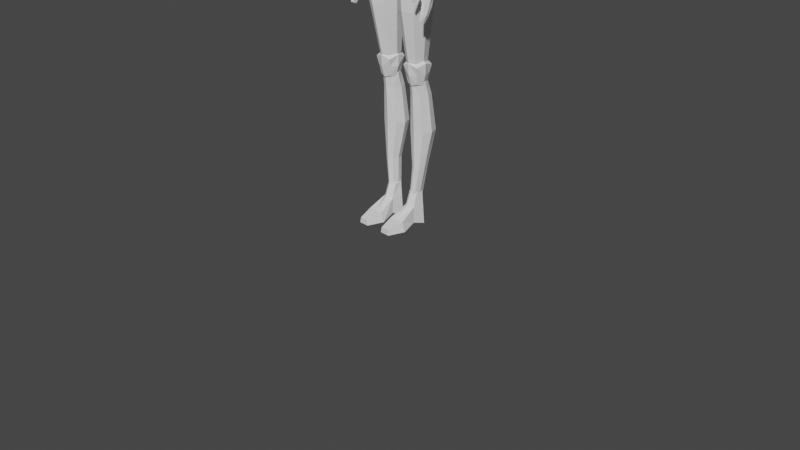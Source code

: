 # Source: TallFEFigure.blend  (saved by Blender 2.81.16; exported with 4.5.12 LTS)
import bpy
from mathutils import Matrix  # noqa: F401  (used for matrix-valued properties, if any)

bpy.ops.wm.read_factory_settings(use_empty=True)
scene = bpy.context.scene
scene.name = 'Scene'

# ---- collections
col_collection_2 = bpy.data.collections.new('Collection 2'); scene.collection.children.link(col_collection_2)
col_collection = bpy.data.collections.new('Collection'); scene.collection.children.link(col_collection)

# ---- materials (node trees are filled in below, after node groups)
mat_material = bpy.data.materials.new('Material')
mat_material.alpha_threshold = 0.0
mat_material.use_transparent_shadow = False
mat_material.line_color = (0.0, 0.0, 0.0, 1.0)

# ---- material node trees
mat_material.use_nodes = True; mat_material.node_tree.nodes.clear()
_N = mat_material.node_tree.nodes; _L = mat_material.node_tree.links
n0 = _N.new('ShaderNodeOutputMaterial'); n0.name = 'Material Output'; n0.location = (300, 300)
n1 = _N.new('ShaderNodeBsdfPrincipled'); n1.name = 'Principled BSDF'; n1.location = (10, 300)
n1.distribution = 'GGX'
n1.subsurface_method = 'BURLEY'
n1.inputs[2].default_value = 0.4
n1.inputs[3].default_value = 1.45
n1.inputs[27].default_value = (0.0, 0.0, 0.0, 1.0)
n1.inputs[28].default_value = 1.0
_L.new(n1.outputs[0], n0.inputs[0])
n0.is_active_output = True

# ---- world
world_world = bpy.data.worlds.new('World'); scene.world = world_world
world_world.use_nodes = True; world_world.node_tree.nodes.clear()
_N = world_world.node_tree.nodes; _L = world_world.node_tree.links
n0 = _N.new('ShaderNodeOutputWorld'); n0.name = 'World Output'; n0.location = (300, 300)
n1 = _N.new('ShaderNodeBackground'); n1.name = 'Background'; n1.location = (10, 300)
n1.inputs[0].default_value = (0.05088, 0.05088, 0.05088, 1.0)
_L.new(n1.outputs[0], n0.inputs[0])
n0.is_active_output = True
world_world.color = (0.05088, 0.05088, 0.05088)
world_world.use_sun_shadow = False
world_world.sun_shadow_jitter_overblur = 0.0

# ---- cameras
cam_camera = bpy.data.cameras.new('Camera')
cam_camera.clip_end = 100.0
cam_camera.ortho_scale = 7.314

# ---- meshes
me_cube = bpy.data.meshes.new('Cube')
me_cube.from_pydata([(0.09456, -0.1082, 4.556), (0.07614, -0.1121, 4.199), (0.1198, 0.1042, 4.554), (0.1131, 0.09225, 4.32), (0.0, -0.1889, 4.162), (0.1044, -0.132, 4.369), (0.1413, 0.1274, 4.416), (0.0, 0.1497, 4.62), (0.1352, -0.0182, 4.591), (0.0, 0.1675, 4.297), (0.0, -0.1802, 4.581), (0.1044, 0.01703, 4.249), (0.0, -0.2372, 4.331), (0.1681, 0.01357, 4.39), (0.0, 0.03936, 4.195), (0.0, 0.2208, 4.465), (0.0, -0.02074, 4.657)], [], [(14, 11, 3, 9), (13, 8, 2, 6), (12, 10, 0, 5), (4, 12, 5, 1), (11, 13, 6, 3), (1, 5, 13, 11), (5, 0, 8, 13), (4, 1, 11, 14), (3, 6, 15, 9), (6, 2, 7, 15), (8, 16, 7, 2), (0, 10, 16, 8)])
_uv = me_cube.uv_layers.new(name='UVMap')
_uv.uv.foreach_set('vector', [0.25, 0.625, 0.375, 0.625, 0.375, 0.75, 0.25, 0.75, 0.5, 0.625, 0.625, 0.625, 0.625, 0.75, 0.5, 0.75, 0.5, 0.375, 0.625, 0.375, 0.625, 0.5, 0.5, 0.5, 0.375, 0.375, 0.5, 0.375, 0.5, 0.5, 0.375, 0.5, 0.375, 0.625, 0.5, 0.625, 0.5, 0.75, 0.375, 0.75, 0.375, 0.5, 0.5, 0.5, 0.5, 0.625, 0.375, 0.625, 0.5, 0.5, 0.625, 0.5, 0.625, 0.625, 0.5, 0.625, 0.25, 0.5, 0.375, 0.5, 0.375, 0.625, 0.25, 0.625, 0.375, 0.75, 0.5, 0.75, 0.5, 0.875, 0.375, 0.875, 0.5, 0.75, 0.625, 0.75, 0.625, 0.875, 0.5, 0.875, 0.625, 0.625, 0.75, 0.625, 0.75, 0.75, 0.625, 0.75, 0.625, 0.5, 0.75, 0.5, 0.75, 0.625, 0.625, 0.625])
me_cube.materials.append(mat_material)
me_cube.use_remesh_preserve_volume = False
me_cube.use_remesh_preserve_attributes = False
me_cube.use_mirror_vertex_groups = False
me_cube.update()
me_cube_001 = bpy.data.meshes.new('Cube.001')
me_cube_001.from_pydata([(1.115e-08, 0.8988, -2.423), (0.0, 0.2149, -0.5546), (0.8086, 0.4748, -2.423), (0.5922, -0.1057, -0.6736), (0.8086, -0.3731, -2.423), (0.5922, -0.7468, -0.9116), (1.115e-08, -0.797, -2.423), (0.0, -1.067, -1.031), (-0.8086, -0.3731, -2.423), (-0.5922, -0.7468, -0.9116), (-0.8086, 0.4748, -2.423), (-0.5922, -0.1057, -0.6736), (3.649e-09, 1.122, -3.465), (1.226, 0.6221, -3.465), (1.226, -0.3779, -3.465), (3.649e-09, -0.8778, -3.465), (-1.226, -0.3779, -3.465), (-1.226, 0.6221, -3.465)], [], [(0, 1, 3, 2), (2, 3, 5, 4), (4, 5, 7, 6), (6, 7, 9, 8), (3, 1, 11, 9, 7, 5), (8, 9, 11, 10), (10, 11, 1, 0), (4, 6, 15, 14), (12, 13, 14, 15, 16, 17), (10, 0, 12, 17), (6, 8, 16, 15), (2, 4, 14, 13), (8, 10, 17, 16), (0, 2, 13, 12)])
_uv = me_cube_001.uv_layers.new(name='UVMap')
_uv.uv.foreach_set('vector', [1.0, 0.5, 1.0, 1.0, 0.8333, 1.0, 0.8333, 0.5, 0.8333, 0.5, 0.8333, 1.0, 0.6667, 1.0, 0.6667, 0.5, 0.6667, 0.5, 0.6667, 1.0, 0.5, 1.0, 0.5, 0.5, 0.5, 0.5, 0.5, 1.0, 0.3333, 1.0, 0.3333, 0.5, 0.4578, 0.37, 0.25, 0.49, 0.04215, 0.37, 0.04215, 0.13, 0.25, 0.01, 0.4578, 0.13, 0.3333, 0.5, 0.3333, 1.0, 0.1667, 1.0, 0.1667, 0.5, 0.1667, 0.5, 0.1667, 1.0, -8.941e-08, 1.0, -8.941e-08, 0.5, 0.6667, 0.5, 0.5, 0.5, 0.5, 0.5, 0.6667, 0.5, 0.75, 0.49, 0.9578, 0.37, 0.9578, 0.13, 0.75, 0.01, 0.5422, 0.13, 0.5422, 0.37, 0.1667, 0.5, -8.941e-08, 0.5, -8.941e-08, 0.5, 0.1667, 0.5, 0.5, 0.5, 0.3333, 0.5, 0.3333, 0.5, 0.5, 0.5, 0.8333, 0.5, 0.6667, 0.5, 0.6667, 0.5, 0.8333, 0.5, 0.3333, 0.5, 0.1667, 0.5, 0.1667, 0.5, 0.3333, 0.5, 1.0, 0.5, 0.8333, 0.5, 0.8333, 0.5, 1.0, 0.5])
me_cube_001.use_remesh_fix_poles = True
me_cube_001.use_remesh_preserve_attributes = False
me_cube_001.use_mirror_vertex_groups = False
me_cube_001.update()
me_cube_002 = bpy.data.meshes.new('Cube.002')
me_cube_002.from_pydata([(0.1482, -0.1268, 3.502), (0.232, -0.1652, 3.777), (0.1723, 0.1478, 3.538), (0.2818, 0.1655, 3.934), (0.09226, 0.2202, 3.535), (0.09788, 0.1406, 4.073), (0.08177, -0.174, 3.479), (0.09982, -0.2314, 3.708), (0.1823, -0.05508, 3.519), (0.236, 0.03908, 3.541), (0.2818, 0.09008, 3.978), (0.2818, -0.0495, 3.949), (0.1187, 0.08149, 4.073), (0.09366, 0.003449, 4.073), (0.2818, 0.1692, 3.716), (0.2404, -0.1604, 3.627), (0.09982, -0.2338, 3.582), (0.1024, 0.2488, 3.704), (0.2818, 0.08053, 3.716), (0.2818, -0.05904, 3.716), (0.1453, -0.1264, 3.271), (0.1564, 0.05312, 3.271), (0.08502, 0.0886, 3.271), (0.09822, -0.1714, 3.271), (0.18, -0.06702, 3.271), (0.1939, -0.003438, 3.271), (0.07139, -0.1474, 2.878), (0.06664, 0.1425, 2.878), (0.1382, 0.1026, 2.878), (0.1391, -0.09278, 2.878), (0.1504, -0.1071, 3.063), (0.1748, 0.05901, 3.063), (0.09092, 0.09295, 3.063), (0.08351, -0.1418, 3.063), (0.2094, -0.05769, 3.063), (0.2366, 0.007588, 3.063), (0.199, -0.02387, 2.878), (0.191, 0.03675, 2.878), (0.01738, -0.1029, 2.625), (0.01697, 0.06794, 2.625), (0.04297, 0.02952, 2.625), (0.03238, -0.07957, 2.625), (0.0513, -0.04683, 2.625), (0.0513, -0.0192, 2.625), (0.01697, -0.01806, 2.625), (0.01697, -0.05911, 2.625), (0.0, -0.2607, 3.708), (0.0, -0.2056, 3.479), (0.0, 0.1883, 4.073), (0.0, 0.2202, 3.535), (0.0, 0.08041, 4.073), (0.0, -0.03867, 4.073), (0.0, 0.2488, 3.704), (0.0, -0.2631, 3.582), (0.0, 0.1347, 3.271), (0.0, -0.203, 3.271), (0.0, 0.1264, 3.063), (0.0, -0.1782, 3.063), (0.0, 0.1791, 2.878), (0.0, -0.179, 2.878), (0.0, 0.06794, 2.625), (0.0, -0.113, 2.625), (0.0, -0.01806, 2.625), (0.0, -0.05911, 2.625), (0.0, 0.2244, 3.991), (0.1723, 0.1504, 3.994), (0.1773, 0.09008, 4.016), (0.1697, -0.05183, 3.985), (0.0, -0.08349, 3.985)], [], [(17, 65, 3, 14), (19, 11, 1, 15), (0, 6, 23, 20), (11, 67, 7, 1), (49, 4, 22, 54), (15, 1, 7, 16), (52, 64, 65, 17), (9, 8, 24, 25), (4, 2, 21, 22), (8, 0, 20, 24), (3, 65, 66, 10), (10, 66, 67, 11), (14, 3, 10, 18), (18, 10, 11, 19), (9, 18, 19, 8), (2, 14, 18, 9), (49, 52, 17, 4), (0, 15, 16, 6), (8, 19, 15, 0), (4, 17, 14, 2), (54, 22, 32, 56), (21, 25, 35, 31), (23, 55, 57, 33), (25, 24, 34, 35), (22, 21, 31, 32), (24, 20, 30, 34), (2, 9, 25, 21), (6, 47, 55, 23), (6, 16, 53, 47), (12, 50, 51, 13), (5, 48, 50, 12), (16, 7, 46, 53), (67, 68, 46, 7), (35, 34, 36, 37), (32, 31, 28, 27), (34, 30, 29, 36), (30, 33, 26, 29), (56, 32, 27, 58), (31, 35, 37, 28), (20, 23, 33, 30), (26, 59, 61, 38), (29, 26, 38, 41), (37, 36, 42, 43), (27, 28, 40, 39), (36, 29, 41, 42), (58, 27, 39, 60), (33, 57, 59, 26), (45, 42, 41, 38), (63, 45, 38, 61), (60, 39, 44, 62), (62, 44, 45, 63), (39, 40, 43, 44), (44, 43, 42, 45), (28, 37, 43, 40), (48, 5, 65, 64), (5, 12, 66, 65), (12, 13, 67, 66), (13, 51, 68, 67)])
_uv = me_cube_002.uv_layers.new(name='UVMap')
_uv.uv.foreach_set('vector', [0.5, 0.4167, 0.625, 0.4167, 0.625, 0.5, 0.5, 0.5, 0.5, 0.6667, 0.625, 0.6667, 0.625, 0.75, 0.5, 0.75, 0.375, 0.75, 0.375, 0.8333, 0.375, 0.8333, 0.375, 0.75, 0.625, 0.6667, 0.7083, 0.6667, 0.7083, 0.75, 0.625, 0.75, 0.375, 0.375, 0.375, 0.4167, 0.375, 0.4167, 0.375, 0.375, 0.5, 0.75, 0.625, 0.75, 0.625, 0.8333, 0.5, 0.8333, 0.5, 0.375, 0.625, 0.375, 0.625, 0.4167, 0.5, 0.4167, 0.375, 0.5833, 0.375, 0.6667, 0.375, 0.6667, 0.375, 0.5833, 0.375, 0.4167, 0.375, 0.48, 0.375, 0.48, 0.375, 0.4167, 0.375, 0.6667, 0.375, 0.75, 0.375, 0.75, 0.375, 0.6667, 0.625, 0.5, 0.7083, 0.5, 0.7083, 0.5833, 0.625, 0.5833, 0.625, 0.5833, 0.7083, 0.5833, 0.7083, 0.6667, 0.625, 0.6667, 0.5, 0.5, 0.625, 0.5, 0.625, 0.5833, 0.5, 0.5833, 0.5, 0.5833, 0.625, 0.5833, 0.625, 0.6667, 0.5, 0.6667, 0.375, 0.5833, 0.5, 0.5833, 0.5, 0.6667, 0.375, 0.6667, 0.375, 0.48, 0.5, 0.5, 0.5, 0.5833, 0.375, 0.5833, 0.375, 0.375, 0.5, 0.375, 0.5, 0.4167, 0.375, 0.4167, 0.375, 0.75, 0.5, 0.75, 0.5, 0.8333, 0.375, 0.8333, 0.375, 0.6667, 0.5, 0.6667, 0.5, 0.75, 0.375, 0.75, 0.375, 0.4167, 0.5, 0.4167, 0.5, 0.5, 0.375, 0.48, 0.375, 0.375, 0.375, 0.4167, 0.375, 0.4167, 0.375, 0.375, 0.375, 0.48, 0.375, 0.5833, 0.375, 0.5833, 0.375, 0.48, 0.375, 0.8333, 0.375, 0.875, 0.375, 0.875, 0.375, 0.8333, 0.375, 0.5833, 0.375, 0.6667, 0.375, 0.6667, 0.375, 0.5833, 0.375, 0.4167, 0.375, 0.48, 0.375, 0.48, 0.375, 0.4167, 0.375, 0.6667, 0.375, 0.75, 0.375, 0.75, 0.375, 0.6667, 0.375, 0.48, 0.375, 0.5833, 0.375, 0.5833, 0.375, 0.48, 0.375, 0.8333, 0.375, 0.875, 0.375, 0.875, 0.375, 0.8333, 0.375, 0.8333, 0.5, 0.8333, 0.5, 0.875, 0.375, 0.875, 0.7256, 0.583, 0.75, 0.5833, 0.75, 0.6336, 0.7261, 0.6298, 0.7258, 0.5419, 0.75, 0.5419, 0.75, 0.5833, 0.7256, 0.583, 0.5, 0.8333, 0.625, 0.8333, 0.625, 0.875, 0.5, 0.875, 0.7083, 0.6667, 0.75, 0.6667, 0.75, 0.75, 0.7083, 0.75, 0.375, 0.5833, 0.375, 0.6667, 0.375, 0.6667, 0.375, 0.5833, 0.375, 0.4167, 0.375, 0.48, 0.375, 0.48, 0.375, 0.4167, 0.375, 0.6667, 0.375, 0.75, 0.375, 0.75, 0.375, 0.6667, 0.375, 0.75, 0.375, 0.8333, 0.375, 0.8333, 0.375, 0.75, 0.375, 0.375, 0.375, 0.4167, 0.375, 0.4167, 0.375, 0.375, 0.375, 0.48, 0.375, 0.5833, 0.375, 0.5833, 0.375, 0.48, 0.375, 0.75, 0.375, 0.8333, 0.375, 0.8333, 0.375, 0.75, 0.375, 0.8333, 0.375, 0.875, 0.375, 0.875, 0.375, 0.8333, 0.375, 0.75, 0.375, 0.8333, 0.375, 0.8333, 0.375, 0.75, 0.375, 0.5833, 0.375, 0.6667, 0.375, 0.6667, 0.375, 0.5833, 0.375, 0.4167, 0.375, 0.48, 0.375, 0.5, 0.375, 0.4167, 0.375, 0.6667, 0.375, 0.75, 0.375, 0.75, 0.375, 0.6667, 0.375, 0.375, 0.375, 0.4167, 0.375, 0.4167, 0.375, 0.375, 0.375, 0.8333, 0.375, 0.875, 0.375, 0.875, 0.375, 0.8333, 0.2917, 0.6667, 0.375, 0.6667, 0.375, 0.75, 0.2917, 0.75, 0.25, 0.6667, 0.2917, 0.6667, 0.2917, 0.75, 0.25, 0.75, 0.25, 0.5, 0.2917, 0.5, 0.2917, 0.5833, 0.25, 0.5833, 0.25, 0.5833, 0.2917, 0.5833, 0.2917, 0.6667, 0.25, 0.6667, 0.2917, 0.5, 0.375, 0.5, 0.375, 0.5833, 0.2917, 0.5833, 0.2917, 0.5833, 0.375, 0.5833, 0.375, 0.6667, 0.2917, 0.6667, 0.375, 0.48, 0.375, 0.5833, 0.375, 0.5833, 0.375, 0.5, 0.75, 0.5419, 0.7258, 0.5419, 0.7083, 0.5, 0.75, 0.5, 0.7258, 0.5419, 0.7256, 0.583, 0.7083, 0.5833, 0.7083, 0.5, 0.7256, 0.583, 0.7261, 0.6298, 0.7083, 0.6667, 0.7083, 0.5833, 0.7261, 0.6298, 0.75, 0.6336, 0.75, 0.6667, 0.7083, 0.6667])
me_cube_002.use_remesh_fix_poles = True
me_cube_002.use_remesh_preserve_attributes = False
me_cube_002.use_mirror_vertex_groups = False
me_cube_002.update()
me_cube_004 = bpy.data.meshes.new('Cube.004')
me_cube_004.from_pydata([(0.05714, 0.02626, 2.205), (0.1118, -0.09509, 2.916), (0.02584, 0.01194, 2.553), (0.1118, 0.181, 2.916), (0.1979, 0.2113, 2.553), (0.2839, -0.09509, 2.916), (0.3699, 0.01194, 2.553), (0.2839, 0.181, 2.916), (0.1979, -0.1874, 2.553), (0.09242, -0.1261, 2.778), (0.09242, 0.04297, 2.947), (0.09242, 0.2121, 2.778), (0.3195, -0.129, 2.553), (0.1979, 0.2121, 2.947), (0.3033, 0.2121, 2.778), (0.3195, 0.1529, 2.553), (0.3033, 0.04297, 2.947), (0.3033, -0.1261, 2.778), (0.07622, 0.1529, 2.553), (0.1979, -0.1261, 2.947), (0.1979, 0.04297, 3.017), (0.07622, -0.129, 2.553), (0.1979, -0.1962, 2.778), (0.347, 0.04297, 2.778), (0.1979, 0.2821, 2.778), (0.04875, 0.04297, 2.778), (0.1979, 0.209, 2.205), (0.3386, 0.02626, 2.205), (0.1979, -0.1565, 2.205), (0.2974, -0.103, 2.205), (0.2974, 0.1555, 2.205), (0.09836, 0.1555, 2.205), (0.09836, -0.103, 2.205), (0.09249, 0.05968, 1.704), (0.1811, 0.1748, 1.704), (0.2698, 0.05968, 1.704), (0.1811, -0.05545, 1.704), (0.2438, -0.02173, 1.704), (0.2438, 0.1411, 1.704), (0.1185, 0.1411, 1.704), (0.1185, -0.02173, 1.704), (0.1811, 0.05968, 1.589)], [], [(25, 10, 3, 11), (24, 13, 7, 14), (23, 16, 5, 17), (22, 19, 1, 9), (25, 11, 18, 2), (20, 10, 1, 19), (16, 20, 19, 5), (7, 13, 20, 16), (13, 3, 10, 20), (2, 18, 31, 0), (23, 17, 12, 6), (22, 9, 21, 8), (12, 8, 28, 29), (17, 22, 8, 12), (17, 5, 19, 22), (24, 14, 15, 4), (11, 24, 4, 18), (14, 7, 16, 23), (14, 23, 6, 15), (9, 25, 2, 21), (11, 3, 13, 24), (21, 2, 0, 32), (4, 15, 30, 26), (9, 1, 10, 25), (15, 6, 27, 30), (18, 4, 26, 31), (6, 12, 29, 27), (8, 21, 32, 28), (26, 30, 38, 34), (28, 32, 40, 36), (32, 0, 33, 40), (30, 27, 35, 38), (31, 26, 34, 39), (0, 31, 39, 33), (27, 29, 37, 35), (29, 28, 36, 37), (38, 35, 41), (35, 37, 41), (37, 36, 41), (36, 40, 41), (40, 33, 41), (33, 39, 41), (39, 34, 41), (34, 38, 41)])
_uv = me_cube_004.uv_layers.new(name='UVMap')
_uv.uv.foreach_set('vector', [0.5, 0.125, 0.625, 0.125, 0.625, 0.25, 0.5, 0.25, 0.5, 0.375, 0.625, 0.375, 0.625, 0.5, 0.5, 0.5, 0.5, 0.625, 0.625, 0.625, 0.625, 0.75, 0.5, 0.75, 0.5, 0.875, 0.625, 0.875, 0.625, 1.0, 0.5, 1.0, 0.5, 0.125, 0.5, 0.25, 0.5, 0.25, 0.5, 0.125, 0.75, 0.625, 0.875, 0.625, 0.875, 0.75, 0.75, 0.75, 0.625, 0.625, 0.75, 0.625, 0.75, 0.75, 0.625, 0.75, 0.625, 0.5, 0.75, 0.5, 0.75, 0.625, 0.625, 0.625, 0.75, 0.5, 0.875, 0.5, 0.875, 0.625, 0.75, 0.625, 0.5, 0.125, 0.5, 0.25, 0.5, 0.25, 0.5, 0.125, 0.5, 0.625, 0.5, 0.75, 0.5, 0.75, 0.5, 0.625, 0.5, 0.875, 0.5, 1.0, 0.5, 1.0, 0.5, 0.875, 0.5, 0.75, 0.5, 0.875, 0.5, 0.875, 0.5, 0.75, 0.5, 0.75, 0.5, 0.875, 0.5, 0.875, 0.5, 0.75, 0.5, 0.75, 0.625, 0.75, 0.625, 0.875, 0.5, 0.875, 0.5, 0.375, 0.5, 0.5, 0.5, 0.5, 0.5, 0.375, 0.5, 0.25, 0.5, 0.375, 0.5, 0.375, 0.5, 0.25, 0.5, 0.5, 0.625, 0.5, 0.625, 0.625, 0.5, 0.625, 0.5, 0.5, 0.5, 0.625, 0.5, 0.625, 0.5, 0.5, 0.5, 0.0, 0.5, 0.125, 0.5, 0.125, 0.5, 0.0, 0.5, 0.25, 0.625, 0.25, 0.625, 0.375, 0.5, 0.375, 0.5, 0.0, 0.5, 0.125, 0.5, 0.125, 0.5, 0.0, 0.5, 0.375, 0.5, 0.5, 0.5, 0.5, 0.5, 0.375, 0.5, 0.0, 0.625, 0.0, 0.625, 0.125, 0.5, 0.125, 0.5, 0.5, 0.5, 0.625, 0.5, 0.625, 0.5, 0.5, 0.5, 0.25, 0.5, 0.375, 0.5, 0.375, 0.5, 0.25, 0.5, 0.625, 0.5, 0.75, 0.5, 0.75, 0.5, 0.625, 0.5, 0.875, 0.5, 1.0, 0.5, 1.0, 0.5, 0.875, 0.5, 0.375, 0.5, 0.5, 0.5, 0.5, 0.5, 0.375, 0.5, 0.875, 0.5, 1.0, 0.5, 1.0, 0.5, 0.875, 0.5, 0.0, 0.5, 0.125, 0.5, 0.125, 0.5, 0.0, 0.5, 0.5, 0.5, 0.625, 0.5, 0.625, 0.5, 0.5, 0.5, 0.25, 0.5, 0.375, 0.5, 0.375, 0.5, 0.25, 0.5, 0.125, 0.5, 0.25, 0.5, 0.25, 0.5, 0.125, 0.5, 0.625, 0.5, 0.75, 0.5, 0.75, 0.5, 0.625, 0.5, 0.75, 0.5, 0.875, 0.5, 0.875, 0.5, 0.75, 0.5, 0.5, 0.5, 0.625, 0.5, 0.4195, 0.5, 0.625, 0.5, 0.75, 0.5, 0.4195, 0.5, 0.75, 0.5, 0.875, 0.5, 0.4195, 0.5, 0.875, 0.5, 0.0, 0.5, 0.4195, 0.5, 0.0, 0.5, 0.125, 0.5, 0.4195, 0.5, 0.125, 0.5, 0.25, 0.5, 0.4195, 0.5, 0.25, 0.5, 0.375, 0.5, 0.4195, 0.5, 0.375, 0.5, 0.5, 0.5, 0.4195])
me_cube_004.use_remesh_fix_poles = True
me_cube_004.use_remesh_preserve_attributes = False
me_cube_004.use_mirror_vertex_groups = False
me_cube_004.update()
me_cube_005 = bpy.data.meshes.new('Cube.005')
me_cube_005.from_pydata([(0.1242, -0.004232, 1.487), (0.09539, -0.03586, 1.662), (0.1242, 0.1309, 1.487), (0.09539, 0.1625, 1.662), (0.2471, -0.004232, 1.487), (0.2759, -0.03586, 1.662), (0.2471, 0.1309, 1.487), (0.2759, 0.1625, 1.662), (0.1104, 0.06332, 1.467), (0.1104, -0.01941, 1.579), (0.0751, 0.06332, 1.693), (0.1104, 0.1461, 1.579), (0.1856, 0.1461, 1.467), (0.1856, 0.1848, 1.693), (0.2609, 0.1461, 1.579), (0.2609, 0.06332, 1.467), (0.2962, 0.06332, 1.693), (0.2609, -0.01941, 1.579), (0.1856, -0.01941, 1.467), (0.1856, -0.05816, 1.693), (0.1856, 0.06332, 1.761), (0.1856, 0.06332, 1.421), (0.1856, -0.05368, 1.579), (0.2921, 0.06332, 1.579), (0.1856, 0.1803, 1.579), (0.07917, 0.06332, 1.579)], [], [(25, 10, 3, 11), (24, 13, 7, 14), (23, 16, 5, 17), (22, 19, 1, 9), (21, 15, 4, 18), (20, 10, 1, 19), (16, 20, 19, 5), (7, 13, 20, 16), (13, 3, 10, 20), (8, 21, 18, 0), (2, 12, 21, 8), (12, 6, 15, 21), (18, 22, 9, 0), (4, 17, 22, 18), (17, 5, 19, 22), (15, 23, 17, 4), (6, 14, 23, 15), (14, 7, 16, 23), (12, 24, 14, 6), (2, 11, 24, 12), (11, 3, 13, 24), (8, 25, 11, 2), (0, 9, 25, 8), (9, 1, 10, 25)])
_uv = me_cube_005.uv_layers.new(name='UVMap')
_uv.uv.foreach_set('vector', [0.5, 0.125, 0.625, 0.125, 0.625, 0.25, 0.5, 0.25, 0.5, 0.375, 0.625, 0.375, 0.625, 0.5, 0.5, 0.5, 0.5, 0.625, 0.625, 0.625, 0.625, 0.75, 0.5, 0.75, 0.5, 0.875, 0.625, 0.875, 0.625, 1.0, 0.5, 1.0, 0.25, 0.625, 0.375, 0.625, 0.375, 0.75, 0.25, 0.75, 0.75, 0.625, 0.875, 0.625, 0.875, 0.75, 0.75, 0.75, 0.625, 0.625, 0.75, 0.625, 0.75, 0.75, 0.625, 0.75, 0.625, 0.5, 0.75, 0.5, 0.75, 0.625, 0.625, 0.625, 0.75, 0.5, 0.875, 0.5, 0.875, 0.625, 0.75, 0.625, 0.125, 0.625, 0.25, 0.625, 0.25, 0.75, 0.125, 0.75, 0.125, 0.5, 0.25, 0.5, 0.25, 0.625, 0.125, 0.625, 0.25, 0.5, 0.375, 0.5, 0.375, 0.625, 0.25, 0.625, 0.375, 0.875, 0.5, 0.875, 0.5, 1.0, 0.375, 1.0, 0.375, 0.75, 0.5, 0.75, 0.5, 0.875, 0.375, 0.875, 0.5, 0.75, 0.625, 0.75, 0.625, 0.875, 0.5, 0.875, 0.375, 0.625, 0.5, 0.625, 0.5, 0.75, 0.375, 0.75, 0.375, 0.5, 0.5, 0.5, 0.5, 0.625, 0.375, 0.625, 0.5, 0.5, 0.625, 0.5, 0.625, 0.625, 0.5, 0.625, 0.375, 0.375, 0.5, 0.375, 0.5, 0.5, 0.375, 0.5, 0.375, 0.25, 0.5, 0.25, 0.5, 0.375, 0.375, 0.375, 0.5, 0.25, 0.625, 0.25, 0.625, 0.375, 0.5, 0.375, 0.375, 0.125, 0.5, 0.125, 0.5, 0.25, 0.375, 0.25, 0.375, 0.0, 0.5, 0.0, 0.5, 0.125, 0.375, 0.125, 0.5, 0.0, 0.625, 0.0, 0.625, 0.125, 0.5, 0.125])
me_cube_005.use_remesh_fix_poles = True
me_cube_005.use_remesh_preserve_attributes = False
me_cube_005.use_mirror_vertex_groups = False
me_cube_005.update()
me_cube_006 = bpy.data.meshes.new('Cube.006')
me_cube_006.from_pydata([(0.1205, 0.1047, 0.8101), (0.1317, 0.01053, 1.707), (0.06551, 0.1453, 1.192), (0.1317, 0.1479, 1.707), (0.1856, 0.2714, 1.192), (0.2396, 0.01053, 1.707), (0.3058, 0.1453, 1.192), (0.2396, 0.1479, 1.707), (0.1856, 0.01919, 1.192), (0.1198, 0.03629, 1.565), (0.09723, 0.07924, 1.707), (0.1198, 0.1879, 1.565), (0.2706, 0.05612, 1.192), (0.1856, 0.1677, 1.707), (0.2514, 0.1879, 1.565), (0.2706, 0.2345, 1.192), (0.2741, 0.07924, 1.707), (0.2514, 0.03629, 1.565), (0.1007, 0.2345, 1.192), (0.1856, -0.009223, 1.707), (0.1856, 0.07924, 1.801), (0.1007, 0.05612, 1.192), (0.1856, 0.002021, 1.565), (0.2787, 0.119, 1.565), (0.1856, 0.2222, 1.565), (0.09259, 0.119, 1.565), (0.1856, 0.1892, 0.8101), (0.2507, 0.1047, 0.8101), (0.1856, 0.0202, 0.8101), (0.2317, 0.04495, 0.8101), (0.2317, 0.1645, 0.8101), (0.1396, 0.1645, 0.8101), (0.1396, 0.04495, 0.8101), (0.1055, 0.08799, 0.4973), (0.1522, 0.1647, 0.4973), (0.199, 0.08799, 0.4973), (0.1522, 0.01124, 0.4973), (0.1853, 0.03372, 0.4973), (0.1853, 0.1423, 0.4973), (0.1192, 0.1423, 0.4973), (0.1192, 0.03372, 0.4973), (0.1522, 0.08799, 0.4185)], [], [(25, 10, 3, 11), (24, 13, 7, 14), (23, 16, 5, 17), (22, 19, 1, 9), (25, 11, 18, 2), (20, 1, 19), (20, 5, 16), (7, 20, 16), (3, 20, 13), (2, 18, 31, 0), (23, 17, 12, 6), (22, 9, 21, 8), (12, 8, 28, 29), (17, 22, 8, 12), (17, 5, 19, 22), (24, 14, 15, 4), (11, 24, 4, 18), (14, 7, 16, 23), (14, 23, 6, 15), (9, 25, 2, 21), (11, 3, 13, 24), (21, 2, 0, 32), (4, 15, 30, 26), (9, 1, 10, 25), (15, 6, 27, 30), (18, 4, 26, 31), (6, 12, 29, 27), (8, 21, 32, 28), (26, 30, 38, 34), (28, 32, 40, 36), (32, 0, 33, 40), (30, 27, 35, 38), (31, 26, 34, 39), (0, 31, 39, 33), (27, 29, 37, 35), (29, 28, 36, 37), (38, 35, 41), (35, 37, 41), (37, 36, 41), (36, 40, 41), (40, 33, 41), (33, 39, 41), (39, 34, 41), (34, 38, 41), (20, 10, 1), (20, 19, 5), (7, 13, 20), (3, 10, 20)])
_uv = me_cube_006.uv_layers.new(name='UVMap')
_uv.uv.foreach_set('vector', [0.5, 0.125, 0.625, 0.125, 0.625, 0.25, 0.5, 0.25, 0.5, 0.375, 0.625, 0.375, 0.625, 0.5, 0.5, 0.5, 0.5, 0.625, 0.625, 0.625, 0.625, 0.75, 0.5, 0.75, 0.5, 0.875, 0.625, 0.875, 0.625, 1.0, 0.5, 1.0, 0.5, 0.125, 0.5, 0.25, 0.5, 0.25, 0.5, 0.125, 0.75, 0.625, 0.875, 0.75, 0.75, 0.75, 0.75, 0.625, 0.625, 0.75, 0.625, 0.625, 0.625, 0.5, 0.75, 0.625, 0.625, 0.625, 0.875, 0.5, 0.75, 0.625, 0.75, 0.5, 0.5, 0.125, 0.5, 0.25, 0.5, 0.25, 0.5, 0.125, 0.5, 0.625, 0.5, 0.75, 0.5, 0.75, 0.5, 0.625, 0.5, 0.875, 0.5, 1.0, 0.5, 1.0, 0.5, 0.875, 0.5, 0.75, 0.5, 0.875, 0.5, 0.875, 0.5, 0.75, 0.5, 0.75, 0.5, 0.875, 0.5, 0.875, 0.5, 0.75, 0.5, 0.75, 0.625, 0.75, 0.625, 0.875, 0.5, 0.875, 0.5, 0.375, 0.5, 0.5, 0.5, 0.5, 0.5, 0.375, 0.5, 0.25, 0.5, 0.375, 0.5, 0.375, 0.5, 0.25, 0.5, 0.5, 0.625, 0.5, 0.625, 0.625, 0.5, 0.625, 0.5, 0.5, 0.5, 0.625, 0.5, 0.625, 0.5, 0.5, 0.5, 0.0, 0.5, 0.125, 0.5, 0.125, 0.5, 0.0, 0.5, 0.25, 0.625, 0.25, 0.625, 0.375, 0.5, 0.375, 0.5, 0.0, 0.5, 0.125, 0.5, 0.125, 0.5, 0.0, 0.5, 0.375, 0.5, 0.5, 0.5, 0.5, 0.5, 0.375, 0.5, 0.0, 0.625, 0.0, 0.625, 0.125, 0.5, 0.125, 0.5, 0.5, 0.5, 0.625, 0.5, 0.625, 0.5, 0.5, 0.5, 0.25, 0.5, 0.375, 0.5, 0.375, 0.5, 0.25, 0.5, 0.625, 0.5, 0.75, 0.5, 0.75, 0.5, 0.625, 0.5, 0.875, 0.5, 1.0, 0.5, 1.0, 0.5, 0.875, 0.5, 0.375, 0.5, 0.5, 0.5, 0.5, 0.5, 0.375, 0.5, 0.875, 0.5, 1.0, 0.5, 1.0, 0.5, 0.875, 0.5, 0.0, 0.5, 0.125, 0.5, 0.125, 0.5, 0.0, 0.5, 0.5, 0.5, 0.625, 0.5, 0.625, 0.5, 0.5, 0.5, 0.25, 0.5, 0.375, 0.5, 0.375, 0.5, 0.25, 0.5, 0.125, 0.5, 0.25, 0.5, 0.25, 0.5, 0.125, 0.5, 0.625, 0.5, 0.75, 0.5, 0.75, 0.5, 0.625, 0.5, 0.75, 0.5, 0.875, 0.5, 0.875, 0.5, 0.75, 0.5, 0.5, 0.5, 0.625, 0.5, 0.4066, 0.5, 0.625, 0.5, 0.75, 0.5, 0.4066, 0.5, 0.75, 0.5, 0.875, 0.5, 0.4066, 0.5, 0.875, 0.5, 0.0, 0.5, 0.4066, 0.5, 0.0, 0.5, 0.125, 0.5, 0.4066, 0.5, 0.125, 0.5, 0.25, 0.5, 0.4066, 0.5, 0.25, 0.5, 0.375, 0.5, 0.4066, 0.5, 0.375, 0.5, 0.5, 0.5, 0.4066, 0.75, 0.625, 0.875, 0.625, 0.875, 0.75, 0.75, 0.625, 0.75, 0.75, 0.625, 0.75, 0.625, 0.5, 0.75, 0.5, 0.75, 0.625, 0.875, 0.5, 0.875, 0.625, 0.75, 0.625])
me_cube_006.use_remesh_fix_poles = True
me_cube_006.use_remesh_preserve_attributes = False
me_cube_006.use_mirror_vertex_groups = False
me_cube_006.update()
me_cube_007 = bpy.data.meshes.new('Cube.007')
me_cube_007.from_pydata([(0.1947, -0.3416, 0.06091), (0.09925, -0.3416, 0.002526), (0.0458, -0.1685, 0.002526), (0.2358, -0.1804, 0.1007), (0.1532, -0.1804, 0.1007), (0.07055, -0.1804, 0.1007), (0.1532, -0.1685, 0.002526), (0.2606, -0.1685, 0.002526), (0.1532, 0.2095, 0.002526), (0.2412, 0.1157, 0.002526), (0.2212, -0.01027, 0.03855), (0.1532, -0.00861, 0.03855), (0.1027, 0.1234, 0.3409), (0.08079, 0.114, 0.2016), (0.1027, 0.04769, 0.3409), (0.09678, 0.005372, 0.2016), (0.1532, 0.009827, 0.3409), (0.1532, -0.04894, 0.2016), (0.2037, 0.04769, 0.3409), (0.2096, 0.005372, 0.2016), (0.2037, 0.1234, 0.3409), (0.2256, 0.114, 0.2016), (0.1532, 0.1613, 0.3409), (0.1532, 0.1683, 0.2016), (0.08515, -0.01027, 0.03855), (0.0652, 0.1157, 0.002526), (0.1532, -0.3416, 0.06091), (0.1117, -0.3416, 0.06091), (0.1532, -0.3416, 0.002526), (0.2071, -0.3416, 0.002526)], [], [(19, 17, 4, 3), (17, 15, 5, 4), (3, 4, 26, 0), (10, 19, 3, 7), (15, 13, 25, 24), (12, 14, 16, 18, 20, 22), (19, 18, 16, 17), (23, 22, 20, 21), (15, 14, 12, 13), (2, 6, 28, 1), (13, 23, 8, 25), (23, 21, 9, 8), (0, 26, 28, 29), (7, 3, 0, 29), (21, 19, 10, 9), (17, 16, 14, 15), (15, 24, 2, 5), (11, 10, 7, 6), (21, 20, 18, 19), (24, 11, 6, 2), (11, 24, 25, 8, 9, 10), (13, 12, 22, 23), (5, 2, 1, 27), (26, 27, 1, 28), (6, 7, 29, 28), (4, 5, 27, 26)])
_uv = me_cube_007.uv_layers.new(name='UVMap')
_uv.uv.foreach_set('vector', [1.0, 0.5, 0.8333, 0.5, 0.8333, 0.5, 1.0, 0.5, 0.5, 0.5, 0.3333, 0.5, 0.3333, 0.5, 0.5, 0.5, 1.0, 0.5, 0.8333, 0.5, 0.8333, 0.5, 1.0, 0.5, 0.1667, 0.5, 0.1667, 0.5, 0.1667, 0.5, 0.1667, 0.5, 0.6667, 0.5, 0.5, 0.5, 0.5, 0.5, 0.6667, 0.5, 0.04215, 0.37, 0.04215, 0.13, 0.25, 0.01, 0.4578, 0.13, 0.4578, 0.37, 0.25, 0.49, 1.0, 0.5, 1.0, 1.0, 0.8333, 1.0, 0.8333, 0.5, 0.8333, 0.5, 0.8333, 1.0, 0.6667, 1.0, 0.6667, 0.5, 0.6667, 0.5, 0.6667, 1.0, 0.5, 1.0, 0.5, 0.5, 0.5422, 0.13, 0.75, 0.01, 0.75, 0.01, 0.5422, 0.13, 0.1667, 0.5, -8.941e-08, 0.5, -8.941e-08, 0.5, 0.1667, 0.5, 0.8333, 0.5, 0.6667, 0.5, 0.6667, 0.5, 0.8333, 0.5, 1.0, 0.5, 0.8333, 0.5, 0.8333, 0.5, 1.0, 0.5, 0.1667, 0.5, 0.1667, 0.5, 0.1667, 0.5, 0.1667, 0.5, 0.3333, 0.5, 0.1667, 0.5, 0.1667, 0.5, 0.3333, 0.5, 0.5, 0.5, 0.5, 1.0, 0.3333, 1.0, 0.3333, 0.5, 0.6667, 0.5, 0.6667, 0.5, 0.6667, 0.5, 0.6667, 0.5, 0.75, 0.01, 0.9578, 0.13, 0.9578, 0.13, 0.75, 0.01, 0.3333, 0.5, 0.3333, 1.0, 0.1667, 1.0, 0.1667, 0.5, 0.5422, 0.13, 0.75, 0.01, 0.75, 0.01, 0.5422, 0.13, 0.75, 0.01, 0.5422, 0.13, 0.5422, 0.37, 0.75, 0.49, 0.9578, 0.37, 0.9578, 0.13, 0.1667, 0.5, 0.1667, 1.0, -8.941e-08, 1.0, -8.941e-08, 0.5, 0.6667, 0.5, 0.6667, 0.5, 0.6667, 0.5, 0.6667, 0.5, 0.5, 0.5, 0.3333, 0.5, 0.3333, 0.5, 0.5, 0.5, 0.75, 0.01, 0.9578, 0.13, 0.9578, 0.13, 0.75, 0.01, 0.5, 0.5, 0.3333, 0.5, 0.3333, 0.5, 0.5, 0.5])
me_cube_007.use_remesh_fix_poles = True
me_cube_007.use_remesh_preserve_attributes = False
me_cube_007.use_mirror_vertex_groups = False
me_cube_007.update()
me_cube_008 = bpy.data.meshes.new('Cube.008')
me_cube_008.from_pydata([(0.2789, 0.1078, 3.485), (0.2773, 0.0005089, 3.944), (0.2669, 0.09743, 3.723), (0.2773, 0.1187, 3.944), (0.3369, 0.1831, 3.723), (0.3717, -0.002013, 3.944), (0.4068, 0.09369, 3.723), (0.3717, 0.1162, 3.944), (0.3369, 0.007993, 3.723), (0.2689, -0.002972, 3.846), (0.26, 0.05753, 3.965), (0.2689, 0.1443, 3.846), (0.3863, 0.03232, 3.723), (0.3179, 0.1284, 3.965), (0.3865, 0.1411, 3.846), (0.3863, 0.1562, 3.723), (0.3757, 0.05444, 3.965), (0.3865, -0.006113, 3.846), (0.2874, 0.1588, 3.723), (0.3179, -0.0164, 3.965), (0.312, 0.05065, 3.989), (0.2874, 0.03496, 3.723), (0.3277, -0.03504, 3.846), (0.4108, 0.06686, 3.846), (0.3277, 0.1732, 3.846), (0.2445, 0.0713, 3.846), (0.3438, 0.1919, 3.485), (0.4087, 0.1041, 3.485), (0.3438, 0.01997, 3.485), (0.3897, 0.04385, 3.485), (0.3897, 0.1654, 3.485), (0.2979, 0.168, 3.485), (0.2979, 0.04644, 3.485), (0.3018, 0.1144, 3.253), (0.356, 0.1848, 3.253), (0.4101, 0.1113, 3.253), (0.356, 0.04088, 3.253), (0.3943, 0.06087, 3.253), (0.3943, 0.1626, 3.253), (0.3177, 0.1648, 3.253), (0.3177, 0.06304, 3.253), (0.3888, 0.04539, 3.604), (0.4089, 0.09911, 3.604), (0.2918, 0.0477, 3.604), (0.3403, 0.0241, 3.604), (0.2717, 0.1024, 3.604), (0.2918, 0.163, 3.604), (0.3888, 0.1607, 3.604), (0.3403, 0.1946, 3.604), (0.356, 0.1128, 3.203)], [], [(25, 10, 3, 11), (24, 13, 7, 14), (23, 16, 5, 17), (22, 19, 1, 9), (11, 24, 4, 18), (20, 10, 1, 19), (16, 20, 19, 5), (7, 13, 20, 16), (13, 3, 10, 20), (43, 45, 0, 32), (17, 22, 8, 12), (23, 17, 12, 6), (44, 43, 32, 28), (14, 23, 6, 15), (17, 5, 19, 22), (25, 11, 18, 2), (9, 25, 2, 21), (14, 7, 16, 23), (22, 9, 21, 8), (24, 14, 15, 4), (11, 3, 13, 24), (42, 41, 29, 27), (41, 44, 28, 29), (9, 1, 10, 25), (45, 46, 31, 0), (48, 47, 30, 26), (47, 42, 27, 30), (46, 48, 26, 31), (27, 29, 37, 35), (29, 28, 36, 37), (26, 30, 38, 34), (28, 32, 40, 36), (32, 0, 33, 40), (30, 27, 35, 38), (31, 26, 34, 39), (0, 31, 39, 33), (18, 4, 48, 46), (15, 6, 42, 47), (4, 15, 47, 48), (2, 18, 46, 45), (12, 8, 44, 41), (6, 12, 41, 42), (8, 21, 43, 44), (21, 2, 45, 43), (38, 35, 49), (35, 37, 49), (37, 36, 49), (36, 40, 49), (40, 33, 49), (33, 39, 49), (39, 34, 49), (34, 38, 49)])
_uv = me_cube_008.uv_layers.new(name='UVMap')
_uv.uv.foreach_set('vector', [0.5, 0.125, 0.625, 0.125, 0.625, 0.25, 0.5, 0.25, 0.5, 0.375, 0.625, 0.375, 0.625, 0.5, 0.5, 0.5, 0.5, 0.625, 0.625, 0.625, 0.625, 0.75, 0.5, 0.75, 0.5, 0.875, 0.625, 0.875, 0.625, 1.0, 0.5, 1.0, 0.5, 0.25, 0.5, 0.375, 0.5, 0.375, 0.5, 0.25, 0.75, 0.625, 0.875, 0.625, 0.875, 0.75, 0.75, 0.75, 0.625, 0.625, 0.75, 0.625, 0.75, 0.75, 0.625, 0.75, 0.625, 0.5, 0.75, 0.5, 0.75, 0.625, 0.625, 0.625, 0.75, 0.5, 0.875, 0.5, 0.875, 0.625, 0.75, 0.625, 0.5, 0.0, 0.5, 0.125, 0.5, 0.125, 0.5, 0.0, 0.5, 0.75, 0.5, 0.875, 0.5, 0.875, 0.5, 0.75, 0.5, 0.625, 0.5, 0.75, 0.5, 0.75, 0.5, 0.625, 0.5, 0.875, 0.5, 1.0, 0.5, 1.0, 0.5, 0.875, 0.5, 0.5, 0.5, 0.625, 0.5, 0.625, 0.5, 0.5, 0.5, 0.75, 0.625, 0.75, 0.625, 0.875, 0.5, 0.875, 0.5, 0.125, 0.5, 0.25, 0.5, 0.25, 0.5, 0.125, 0.5, 0.0, 0.5, 0.125, 0.5, 0.125, 0.5, 0.0, 0.5, 0.5, 0.625, 0.5, 0.625, 0.625, 0.5, 0.625, 0.5, 0.875, 0.5, 1.0, 0.5, 1.0, 0.5, 0.875, 0.5, 0.375, 0.5, 0.5, 0.5, 0.5, 0.5, 0.375, 0.5, 0.25, 0.625, 0.25, 0.625, 0.375, 0.5, 0.375, 0.5, 0.625, 0.5, 0.75, 0.5, 0.75, 0.5, 0.625, 0.5, 0.75, 0.5, 0.875, 0.5, 0.875, 0.5, 0.75, 0.5, 0.0, 0.625, 0.0, 0.625, 0.125, 0.5, 0.125, 0.5, 0.125, 0.5, 0.25, 0.5, 0.25, 0.5, 0.125, 0.5, 0.375, 0.5, 0.5, 0.5, 0.5, 0.5, 0.375, 0.5, 0.5, 0.5, 0.625, 0.5, 0.625, 0.5, 0.5, 0.5, 0.25, 0.5, 0.375, 0.5, 0.375, 0.5, 0.25, 0.5, 0.625, 0.5, 0.75, 0.5, 0.75, 0.5, 0.625, 0.5, 0.75, 0.5, 0.875, 0.5, 0.875, 0.5, 0.75, 0.5, 0.375, 0.5, 0.5, 0.5, 0.5, 0.5, 0.375, 0.5, 0.875, 0.5, 1.0, 0.5, 1.0, 0.5, 0.875, 0.5, 0.0, 0.5, 0.125, 0.5, 0.125, 0.5, 0.0, 0.5, 0.5, 0.5, 0.625, 0.5, 0.625, 0.5, 0.5, 0.5, 0.25, 0.5, 0.375, 0.5, 0.375, 0.5, 0.25, 0.5, 0.125, 0.5, 0.25, 0.5, 0.25, 0.5, 0.125, 0.5, 0.25, 0.5, 0.375, 0.5, 0.375, 0.5, 0.25, 0.5, 0.5, 0.5, 0.625, 0.5, 0.625, 0.5, 0.5, 0.5, 0.375, 0.5, 0.5, 0.5, 0.5, 0.5, 0.375, 0.5, 0.125, 0.5, 0.25, 0.5, 0.25, 0.5, 0.125, 0.5, 0.75, 0.5, 0.875, 0.5, 0.875, 0.5, 0.75, 0.5, 0.625, 0.5, 0.75, 0.5, 0.75, 0.5, 0.625, 0.5, 0.875, 0.5, 1.0, 0.5, 1.0, 0.5, 0.875, 0.5, 0.0, 0.5, 0.125, 0.5, 0.125, 0.5, 0.0, 0.5, 0.5, 0.5, 0.625, 0.5, 0.4161, 0.5, 0.625, 0.5, 0.75, 0.5, 0.4161, 0.5, 0.75, 0.5, 0.875, 0.5, 0.4161, 0.5, 0.875, 0.5, 0.0, 0.5, 0.4161, 0.5, 0.0, 0.5, 0.125, 0.5, 0.4161, 0.5, 0.125, 0.5, 0.25, 0.5, 0.4161, 0.5, 0.25, 0.5, 0.375, 0.5, 0.4161, 0.5, 0.375, 0.5, 0.5, 0.5, 0.4161])
me_cube_008.use_remesh_fix_poles = True
me_cube_008.use_remesh_preserve_attributes = False
me_cube_008.use_mirror_vertex_groups = False
me_cube_008.update()
me_cube_009 = bpy.data.meshes.new('Cube.009')
me_cube_009.from_pydata([(0.3226, 0.04575, 3.144), (0.3091, 0.0667, 3.247), (0.3226, 0.1489, 3.123), (0.3091, 0.1698, 3.226), (0.427, 0.04846, 3.158), (0.4135, 0.06941, 3.26), (0.427, 0.1516, 3.136), (0.4135, 0.1725, 3.239), (0.3124, 0.09465, 3.121), (0.3041, 0.04433, 3.196), (0.2959, 0.1203, 3.246), (0.3041, 0.1706, 3.171), (0.3763, 0.1595, 3.116), (0.3598, 0.1851, 3.241), (0.432, 0.174, 3.187), (0.4403, 0.09797, 3.137), (0.4237, 0.1236, 3.262), (0.432, 0.04765, 3.213), (0.3763, 0.03316, 3.142), (0.3598, 0.05882, 3.267), (0.3564, 0.1273, 3.28), (0.3798, 0.091, 3.103), (0.3681, 0.01984, 3.21), (0.4585, 0.1115, 3.203), (0.3681, 0.1985, 3.173), (0.2776, 0.1068, 3.18)], [], [(25, 10, 3, 11), (24, 13, 7, 14), (23, 16, 5, 17), (22, 19, 1, 9), (21, 15, 4, 18), (20, 10, 1, 19), (16, 20, 19, 5), (7, 13, 20, 16), (13, 3, 10, 20), (8, 21, 18, 0), (2, 12, 21, 8), (12, 6, 15, 21), (18, 22, 9, 0), (4, 17, 22, 18), (17, 5, 19, 22), (15, 23, 17, 4), (6, 14, 23, 15), (14, 7, 16, 23), (12, 24, 14, 6), (2, 11, 24, 12), (11, 3, 13, 24), (8, 25, 11, 2), (0, 9, 25, 8), (9, 1, 10, 25)])
_uv = me_cube_009.uv_layers.new(name='UVMap')
_uv.uv.foreach_set('vector', [0.5, 0.125, 0.625, 0.125, 0.625, 0.25, 0.5, 0.25, 0.5, 0.375, 0.625, 0.375, 0.625, 0.5, 0.5, 0.5, 0.5, 0.625, 0.625, 0.625, 0.625, 0.75, 0.5, 0.75, 0.5, 0.875, 0.625, 0.875, 0.625, 1.0, 0.5, 1.0, 0.25, 0.625, 0.375, 0.625, 0.375, 0.75, 0.25, 0.75, 0.75, 0.625, 0.875, 0.625, 0.875, 0.75, 0.75, 0.75, 0.625, 0.625, 0.75, 0.625, 0.75, 0.75, 0.625, 0.75, 0.625, 0.5, 0.75, 0.5, 0.75, 0.625, 0.625, 0.625, 0.75, 0.5, 0.875, 0.5, 0.875, 0.625, 0.75, 0.625, 0.125, 0.625, 0.25, 0.625, 0.25, 0.75, 0.125, 0.75, 0.125, 0.5, 0.25, 0.5, 0.25, 0.625, 0.125, 0.625, 0.25, 0.5, 0.375, 0.5, 0.375, 0.625, 0.25, 0.625, 0.375, 0.875, 0.5, 0.875, 0.5, 1.0, 0.375, 1.0, 0.375, 0.75, 0.5, 0.75, 0.5, 0.875, 0.375, 0.875, 0.5, 0.75, 0.625, 0.75, 0.625, 0.875, 0.5, 0.875, 0.375, 0.625, 0.5, 0.625, 0.5, 0.75, 0.375, 0.75, 0.375, 0.5, 0.5, 0.5, 0.5, 0.625, 0.375, 0.625, 0.5, 0.5, 0.625, 0.5, 0.625, 0.625, 0.5, 0.625, 0.375, 0.375, 0.5, 0.375, 0.5, 0.5, 0.375, 0.5, 0.375, 0.25, 0.5, 0.25, 0.5, 0.375, 0.375, 0.375, 0.5, 0.25, 0.625, 0.25, 0.625, 0.375, 0.5, 0.375, 0.375, 0.125, 0.5, 0.125, 0.5, 0.25, 0.375, 0.25, 0.375, 0.0, 0.5, 0.0, 0.5, 0.125, 0.375, 0.125, 0.5, 0.0, 0.625, 0.0, 0.625, 0.125, 0.5, 0.125])
me_cube_009.use_remesh_fix_poles = True
me_cube_009.use_remesh_preserve_attributes = False
me_cube_009.use_mirror_vertex_groups = False
me_cube_009.update()
me_cube_010 = bpy.data.meshes.new('Cube.010')
me_cube_010.from_pydata([(0.3786, 0.003739, 2.717), (0.331, 0.07515, 3.258), (0.3188, 0.07075, 3.051), (0.331, 0.1605, 3.24), (0.3894, 0.1575, 3.044), (0.4174, 0.07739, 3.269), (0.4601, 0.07519, 3.073), (0.4174, 0.1627, 3.251), (0.3894, -0.01153, 3.079), (0.3269, 0.05663, 3.216), (0.32, 0.1195, 3.257), (0.3269, 0.1612, 3.195), (0.4394, 0.01479, 3.082), (0.3729, 0.1732, 3.253), (0.4327, 0.1639, 3.208), (0.4394, 0.1343, 3.057), (0.4258, 0.1223, 3.271), (0.4327, 0.05938, 3.23), (0.3395, 0.1311, 3.042), (0.3729, 0.06862, 3.275), (0.3701, 0.1253, 3.286), (0.3395, 0.01165, 3.066), (0.3798, 0.03636, 3.227), (0.4546, 0.1122, 3.222), (0.3798, 0.1842, 3.197), (0.3049, 0.1083, 3.203), (0.4161, 0.0582, 2.713), (0.4536, 0.006528, 2.73), (0.4161, -0.04794, 2.734), (0.4426, -0.03141, 2.736), (0.4426, 0.04365, 2.721), (0.3896, 0.04167, 2.711), (0.3896, -0.03338, 2.726), (0.4243, -0.003732, 2.68)], [], [(25, 10, 3, 11), (24, 13, 7, 14), (23, 16, 5, 17), (22, 19, 1, 9), (11, 24, 4, 18), (20, 10, 1, 19), (16, 20, 19, 5), (7, 13, 20, 16), (13, 3, 10, 20), (21, 2, 0, 32), (17, 22, 8, 12), (23, 17, 12, 6), (8, 21, 32, 28), (14, 23, 6, 15), (17, 5, 19, 22), (25, 11, 18, 2), (9, 25, 2, 21), (14, 7, 16, 23), (22, 9, 21, 8), (24, 14, 15, 4), (11, 3, 13, 24), (6, 12, 29, 27), (12, 8, 28, 29), (9, 1, 10, 25), (2, 18, 31, 0), (4, 15, 30, 26), (15, 6, 27, 30), (18, 4, 26, 31), (30, 27, 33), (27, 29, 33), (29, 28, 33), (28, 32, 33), (32, 0, 33), (0, 31, 33), (31, 26, 33), (26, 30, 33)])
_uv = me_cube_010.uv_layers.new(name='UVMap')
_uv.uv.foreach_set('vector', [0.5, 0.125, 0.625, 0.125, 0.625, 0.25, 0.5, 0.25, 0.5, 0.375, 0.625, 0.375, 0.625, 0.5, 0.5, 0.5, 0.5, 0.625, 0.625, 0.625, 0.625, 0.75, 0.5, 0.75, 0.5, 0.875, 0.625, 0.875, 0.625, 1.0, 0.5, 1.0, 0.5, 0.25, 0.5, 0.375, 0.5, 0.375, 0.5, 0.25, 0.75, 0.625, 0.875, 0.625, 0.875, 0.75, 0.75, 0.75, 0.625, 0.625, 0.75, 0.625, 0.75, 0.75, 0.625, 0.75, 0.625, 0.5, 0.75, 0.5, 0.75, 0.625, 0.625, 0.625, 0.75, 0.5, 0.875, 0.5, 0.875, 0.625, 0.75, 0.625, 0.5, 0.0, 0.5, 0.125, 0.5, 0.125, 0.5, 0.0, 0.5, 0.75, 0.5, 0.875, 0.5, 0.875, 0.5, 0.75, 0.5, 0.625, 0.5, 0.75, 0.5, 0.75, 0.5, 0.625, 0.5, 0.875, 0.5, 1.0, 0.5, 1.0, 0.5, 0.875, 0.5, 0.5, 0.5, 0.625, 0.5, 0.625, 0.5, 0.5, 0.5, 0.75, 0.625, 0.75, 0.625, 0.875, 0.5, 0.875, 0.5, 0.125, 0.5, 0.25, 0.5, 0.25, 0.5, 0.125, 0.5, 0.0, 0.5, 0.125, 0.5, 0.125, 0.5, 0.0, 0.5, 0.5, 0.625, 0.5, 0.625, 0.625, 0.5, 0.625, 0.5, 0.875, 0.5, 1.0, 0.5, 1.0, 0.5, 0.875, 0.5, 0.375, 0.5, 0.5, 0.5, 0.5, 0.5, 0.375, 0.5, 0.25, 0.625, 0.25, 0.625, 0.375, 0.5, 0.375, 0.5, 0.625, 0.5, 0.75, 0.5, 0.75, 0.5, 0.625, 0.5, 0.75, 0.5, 0.875, 0.5, 0.875, 0.5, 0.75, 0.5, 0.0, 0.625, 0.0, 0.625, 0.125, 0.5, 0.125, 0.5, 0.125, 0.5, 0.25, 0.5, 0.25, 0.5, 0.125, 0.5, 0.375, 0.5, 0.5, 0.5, 0.5, 0.5, 0.375, 0.5, 0.5, 0.5, 0.625, 0.5, 0.625, 0.5, 0.5, 0.5, 0.25, 0.5, 0.375, 0.5, 0.375, 0.5, 0.25, 0.5, 0.5, 0.5, 0.625, 0.5, 0.4141, 0.5, 0.625, 0.5, 0.75, 0.5, 0.4141, 0.5, 0.75, 0.5, 0.875, 0.5, 0.4141, 0.5, 0.875, 0.5, 0.0, 0.5, 0.4141, 0.5, 0.0, 0.5, 0.125, 0.5, 0.4141, 0.5, 0.125, 0.5, 0.25, 0.5, 0.4141, 0.5, 0.25, 0.5, 0.375, 0.5, 0.4141, 0.5, 0.375, 0.5, 0.5, 0.5, 0.4141])
me_cube_010.use_remesh_fix_poles = True
me_cube_010.use_remesh_preserve_attributes = False
me_cube_010.use_mirror_vertex_groups = False
me_cube_010.update()
me_cube_011 = bpy.data.meshes.new('Cube.011')
me_cube_011.from_pydata([(0.4012, -0.05953, 2.536), (0.4012, -0.05953, 2.59), (0.4012, -0.006104, 2.536), (0.4012, -0.006104, 2.59), (0.4546, -0.05953, 2.536), (0.4546, -0.05953, 2.59), (0.4546, -0.006104, 2.536), (0.4546, -0.006104, 2.59), (0.3952, -0.03282, 2.53), (0.3952, -0.06553, 2.563), (0.3952, -0.03282, 2.596), (0.3952, -0.0001009, 2.563), (0.4279, -0.0001009, 2.53), (0.4279, -0.0001008, 2.596), (0.4606, -0.0001009, 2.563), (0.4606, -0.03282, 2.53), (0.4606, -0.03282, 2.596), (0.4606, -0.06553, 2.563), (0.4279, -0.06553, 2.53), (0.4279, -0.06553, 2.596), (0.4279, -0.03282, 2.609), (0.4279, -0.03282, 2.517), (0.4279, -0.07908, 2.563), (0.4742, -0.03282, 2.563), (0.4279, 0.01345, 2.563), (0.3816, -0.03282, 2.563)], [], [(25, 10, 3, 11), (24, 13, 7, 14), (23, 16, 5, 17), (22, 19, 1, 9), (21, 15, 4, 18), (20, 10, 1, 19), (16, 20, 19, 5), (7, 13, 20, 16), (13, 3, 10, 20), (8, 21, 18, 0), (2, 12, 21, 8), (12, 6, 15, 21), (18, 22, 9, 0), (4, 17, 22, 18), (17, 5, 19, 22), (15, 23, 17, 4), (6, 14, 23, 15), (14, 7, 16, 23), (12, 24, 14, 6), (2, 11, 24, 12), (11, 3, 13, 24), (8, 25, 11, 2), (0, 9, 25, 8), (9, 1, 10, 25)])
_uv = me_cube_011.uv_layers.new(name='UVMap')
_uv.uv.foreach_set('vector', [0.5, 0.125, 0.625, 0.125, 0.625, 0.25, 0.5, 0.25, 0.5, 0.375, 0.625, 0.375, 0.625, 0.5, 0.5, 0.5, 0.5, 0.625, 0.625, 0.625, 0.625, 0.75, 0.5, 0.75, 0.5, 0.875, 0.625, 0.875, 0.625, 1.0, 0.5, 1.0, 0.25, 0.625, 0.375, 0.625, 0.375, 0.75, 0.25, 0.75, 0.75, 0.625, 0.875, 0.625, 0.875, 0.75, 0.75, 0.75, 0.625, 0.625, 0.75, 0.625, 0.75, 0.75, 0.625, 0.75, 0.625, 0.5, 0.75, 0.5, 0.75, 0.625, 0.625, 0.625, 0.75, 0.5, 0.875, 0.5, 0.875, 0.625, 0.75, 0.625, 0.125, 0.625, 0.25, 0.625, 0.25, 0.75, 0.125, 0.75, 0.125, 0.5, 0.25, 0.5, 0.25, 0.625, 0.125, 0.625, 0.25, 0.5, 0.375, 0.5, 0.375, 0.625, 0.25, 0.625, 0.375, 0.875, 0.5, 0.875, 0.5, 1.0, 0.375, 1.0, 0.375, 0.75, 0.5, 0.75, 0.5, 0.875, 0.375, 0.875, 0.5, 0.75, 0.625, 0.75, 0.625, 0.875, 0.5, 0.875, 0.375, 0.625, 0.5, 0.625, 0.5, 0.75, 0.375, 0.75, 0.375, 0.5, 0.5, 0.5, 0.5, 0.625, 0.375, 0.625, 0.5, 0.5, 0.625, 0.5, 0.625, 0.625, 0.5, 0.625, 0.375, 0.375, 0.5, 0.375, 0.5, 0.5, 0.375, 0.5, 0.375, 0.25, 0.5, 0.25, 0.5, 0.375, 0.375, 0.375, 0.5, 0.25, 0.625, 0.25, 0.625, 0.375, 0.5, 0.375, 0.375, 0.125, 0.5, 0.125, 0.5, 0.25, 0.375, 0.25, 0.375, 0.0, 0.5, 0.0, 0.5, 0.125, 0.375, 0.125, 0.5, 0.0, 0.625, 0.0, 0.625, 0.125, 0.5, 0.125])
me_cube_011.use_remesh_fix_poles = True
me_cube_011.use_remesh_preserve_attributes = False
me_cube_011.use_mirror_vertex_groups = False
me_cube_011.update()
me_cube_013 = bpy.data.meshes.new('Cube.013')
me_cube_013.from_pydata([(0.05714, 0.02626, 2.205), (0.1118, -0.09509, 2.916), (0.02584, 0.01194, 2.553), (0.1118, 0.181, 2.916), (0.1979, 0.2113, 2.553), (0.2839, -0.09509, 2.916), (0.3699, 0.01194, 2.553), (0.2839, 0.181, 2.916), (0.1979, -0.1874, 2.553), (0.09242, -0.1261, 2.778), (0.09242, 0.04297, 2.947), (0.09242, 0.2121, 2.778), (0.3195, -0.129, 2.553), (0.1979, 0.2121, 2.947), (0.3033, 0.2121, 2.778), (0.3195, 0.1529, 2.553), (0.3033, 0.04297, 2.947), (0.3033, -0.1261, 2.778), (0.07622, 0.1529, 2.553), (0.1979, -0.1261, 2.947), (0.1979, 0.04297, 3.017), (0.07622, -0.129, 2.553), (0.1979, -0.1962, 2.778), (0.347, 0.04297, 2.778), (0.1979, 0.2821, 2.778), (0.04875, 0.04297, 2.778), (0.1979, 0.209, 2.205), (0.3386, 0.02626, 2.205), (0.1979, -0.1565, 2.205), (0.2974, -0.103, 2.205), (0.2974, 0.1555, 2.205), (0.09836, 0.1555, 2.205), (0.09836, -0.103, 2.205), (0.09249, 0.05968, 1.704), (0.1811, 0.1748, 1.704), (0.2698, 0.05968, 1.704), (0.1811, -0.05545, 1.704), (0.2438, -0.02173, 1.704), (0.2438, 0.1411, 1.704), (0.1185, 0.1411, 1.704), (0.1185, -0.02173, 1.704), (0.1811, 0.05968, 1.589)], [], [(25, 10, 3, 11), (24, 13, 7, 14), (23, 16, 5, 17), (22, 19, 1, 9), (25, 11, 18, 2), (20, 10, 1, 19), (16, 20, 19, 5), (7, 13, 20, 16), (13, 3, 10, 20), (2, 18, 31, 0), (23, 17, 12, 6), (22, 9, 21, 8), (12, 8, 28, 29), (17, 22, 8, 12), (17, 5, 19, 22), (24, 14, 15, 4), (11, 24, 4, 18), (14, 7, 16, 23), (14, 23, 6, 15), (9, 25, 2, 21), (11, 3, 13, 24), (21, 2, 0, 32), (4, 15, 30, 26), (9, 1, 10, 25), (15, 6, 27, 30), (18, 4, 26, 31), (6, 12, 29, 27), (8, 21, 32, 28), (26, 30, 38, 34), (28, 32, 40, 36), (32, 0, 33, 40), (30, 27, 35, 38), (31, 26, 34, 39), (0, 31, 39, 33), (27, 29, 37, 35), (29, 28, 36, 37), (38, 35, 41), (35, 37, 41), (37, 36, 41), (36, 40, 41), (40, 33, 41), (33, 39, 41), (39, 34, 41), (34, 38, 41)])
_uv = me_cube_013.uv_layers.new(name='UVMap')
_uv.uv.foreach_set('vector', [0.5, 0.125, 0.625, 0.125, 0.625, 0.25, 0.5, 0.25, 0.5, 0.375, 0.625, 0.375, 0.625, 0.5, 0.5, 0.5, 0.5, 0.625, 0.625, 0.625, 0.625, 0.75, 0.5, 0.75, 0.5, 0.875, 0.625, 0.875, 0.625, 1.0, 0.5, 1.0, 0.5, 0.125, 0.5, 0.25, 0.5, 0.25, 0.5, 0.125, 0.75, 0.625, 0.875, 0.625, 0.875, 0.75, 0.75, 0.75, 0.625, 0.625, 0.75, 0.625, 0.75, 0.75, 0.625, 0.75, 0.625, 0.5, 0.75, 0.5, 0.75, 0.625, 0.625, 0.625, 0.75, 0.5, 0.875, 0.5, 0.875, 0.625, 0.75, 0.625, 0.5, 0.125, 0.5, 0.25, 0.5, 0.25, 0.5, 0.125, 0.5, 0.625, 0.5, 0.75, 0.5, 0.75, 0.5, 0.625, 0.5, 0.875, 0.5, 1.0, 0.5, 1.0, 0.5, 0.875, 0.5, 0.75, 0.5, 0.875, 0.5, 0.875, 0.5, 0.75, 0.5, 0.75, 0.5, 0.875, 0.5, 0.875, 0.5, 0.75, 0.5, 0.75, 0.625, 0.75, 0.625, 0.875, 0.5, 0.875, 0.5, 0.375, 0.5, 0.5, 0.5, 0.5, 0.5, 0.375, 0.5, 0.25, 0.5, 0.375, 0.5, 0.375, 0.5, 0.25, 0.5, 0.5, 0.625, 0.5, 0.625, 0.625, 0.5, 0.625, 0.5, 0.5, 0.5, 0.625, 0.5, 0.625, 0.5, 0.5, 0.5, 0.0, 0.5, 0.125, 0.5, 0.125, 0.5, 0.0, 0.5, 0.25, 0.625, 0.25, 0.625, 0.375, 0.5, 0.375, 0.5, 0.0, 0.5, 0.125, 0.5, 0.125, 0.5, 0.0, 0.5, 0.375, 0.5, 0.5, 0.5, 0.5, 0.5, 0.375, 0.5, 0.0, 0.625, 0.0, 0.625, 0.125, 0.5, 0.125, 0.5, 0.5, 0.5, 0.625, 0.5, 0.625, 0.5, 0.5, 0.5, 0.25, 0.5, 0.375, 0.5, 0.375, 0.5, 0.25, 0.5, 0.625, 0.5, 0.75, 0.5, 0.75, 0.5, 0.625, 0.5, 0.875, 0.5, 1.0, 0.5, 1.0, 0.5, 0.875, 0.5, 0.375, 0.5, 0.5, 0.5, 0.5, 0.5, 0.375, 0.5, 0.875, 0.5, 1.0, 0.5, 1.0, 0.5, 0.875, 0.5, 0.0, 0.5, 0.125, 0.5, 0.125, 0.5, 0.0, 0.5, 0.5, 0.5, 0.625, 0.5, 0.625, 0.5, 0.5, 0.5, 0.25, 0.5, 0.375, 0.5, 0.375, 0.5, 0.25, 0.5, 0.125, 0.5, 0.25, 0.5, 0.25, 0.5, 0.125, 0.5, 0.625, 0.5, 0.75, 0.5, 0.75, 0.5, 0.625, 0.5, 0.75, 0.5, 0.875, 0.5, 0.875, 0.5, 0.75, 0.5, 0.5, 0.5, 0.625, 0.5, 0.4195, 0.5, 0.625, 0.5, 0.75, 0.5, 0.4195, 0.5, 0.75, 0.5, 0.875, 0.5, 0.4195, 0.5, 0.875, 0.5, 0.0, 0.5, 0.4195, 0.5, 0.0, 0.5, 0.125, 0.5, 0.4195, 0.5, 0.125, 0.5, 0.25, 0.5, 0.4195, 0.5, 0.25, 0.5, 0.375, 0.5, 0.4195, 0.5, 0.375, 0.5, 0.5, 0.5, 0.4195])
me_cube_013.use_remesh_fix_poles = True
me_cube_013.use_remesh_preserve_attributes = False
me_cube_013.use_mirror_vertex_groups = False
me_cube_013.update()
me_cube_014 = bpy.data.meshes.new('Cube.014')
me_cube_014.from_pydata([(0.1242, -0.004232, 1.487), (0.09539, -0.03586, 1.662), (0.1242, 0.1309, 1.487), (0.09539, 0.1625, 1.662), (0.2471, -0.004232, 1.487), (0.2759, -0.03586, 1.662), (0.2471, 0.1309, 1.487), (0.2759, 0.1625, 1.662), (0.1104, 0.06332, 1.467), (0.1104, -0.01941, 1.579), (0.0751, 0.06332, 1.693), (0.1104, 0.1461, 1.579), (0.1856, 0.1461, 1.467), (0.1856, 0.1848, 1.693), (0.2609, 0.1461, 1.579), (0.2609, 0.06332, 1.467), (0.2962, 0.06332, 1.693), (0.2609, -0.01941, 1.579), (0.1856, -0.01941, 1.467), (0.1856, -0.05816, 1.693), (0.1856, 0.06332, 1.761), (0.1856, 0.06332, 1.421), (0.1856, -0.05368, 1.579), (0.2921, 0.06332, 1.579), (0.1856, 0.1803, 1.579), (0.07917, 0.06332, 1.579)], [], [(25, 10, 3, 11), (24, 13, 7, 14), (23, 16, 5, 17), (22, 19, 1, 9), (21, 15, 4, 18), (20, 10, 1, 19), (16, 20, 19, 5), (7, 13, 20, 16), (13, 3, 10, 20), (8, 21, 18, 0), (2, 12, 21, 8), (12, 6, 15, 21), (18, 22, 9, 0), (4, 17, 22, 18), (17, 5, 19, 22), (15, 23, 17, 4), (6, 14, 23, 15), (14, 7, 16, 23), (12, 24, 14, 6), (2, 11, 24, 12), (11, 3, 13, 24), (8, 25, 11, 2), (0, 9, 25, 8), (9, 1, 10, 25)])
_uv = me_cube_014.uv_layers.new(name='UVMap')
_uv.uv.foreach_set('vector', [0.5, 0.125, 0.625, 0.125, 0.625, 0.25, 0.5, 0.25, 0.5, 0.375, 0.625, 0.375, 0.625, 0.5, 0.5, 0.5, 0.5, 0.625, 0.625, 0.625, 0.625, 0.75, 0.5, 0.75, 0.5, 0.875, 0.625, 0.875, 0.625, 1.0, 0.5, 1.0, 0.25, 0.625, 0.375, 0.625, 0.375, 0.75, 0.25, 0.75, 0.75, 0.625, 0.875, 0.625, 0.875, 0.75, 0.75, 0.75, 0.625, 0.625, 0.75, 0.625, 0.75, 0.75, 0.625, 0.75, 0.625, 0.5, 0.75, 0.5, 0.75, 0.625, 0.625, 0.625, 0.75, 0.5, 0.875, 0.5, 0.875, 0.625, 0.75, 0.625, 0.125, 0.625, 0.25, 0.625, 0.25, 0.75, 0.125, 0.75, 0.125, 0.5, 0.25, 0.5, 0.25, 0.625, 0.125, 0.625, 0.25, 0.5, 0.375, 0.5, 0.375, 0.625, 0.25, 0.625, 0.375, 0.875, 0.5, 0.875, 0.5, 1.0, 0.375, 1.0, 0.375, 0.75, 0.5, 0.75, 0.5, 0.875, 0.375, 0.875, 0.5, 0.75, 0.625, 0.75, 0.625, 0.875, 0.5, 0.875, 0.375, 0.625, 0.5, 0.625, 0.5, 0.75, 0.375, 0.75, 0.375, 0.5, 0.5, 0.5, 0.5, 0.625, 0.375, 0.625, 0.5, 0.5, 0.625, 0.5, 0.625, 0.625, 0.5, 0.625, 0.375, 0.375, 0.5, 0.375, 0.5, 0.5, 0.375, 0.5, 0.375, 0.25, 0.5, 0.25, 0.5, 0.375, 0.375, 0.375, 0.5, 0.25, 0.625, 0.25, 0.625, 0.375, 0.5, 0.375, 0.375, 0.125, 0.5, 0.125, 0.5, 0.25, 0.375, 0.25, 0.375, 0.0, 0.5, 0.0, 0.5, 0.125, 0.375, 0.125, 0.5, 0.0, 0.625, 0.0, 0.625, 0.125, 0.5, 0.125])
me_cube_014.use_remesh_fix_poles = True
me_cube_014.use_remesh_preserve_attributes = False
me_cube_014.use_mirror_vertex_groups = False
me_cube_014.update()
me_cube_015 = bpy.data.meshes.new('Cube.015')
me_cube_015.from_pydata([(0.1205, 0.1047, 0.8101), (0.1317, 0.01053, 1.707), (0.06551, 0.1453, 1.192), (0.1317, 0.1479, 1.707), (0.1856, 0.2714, 1.192), (0.2396, 0.01053, 1.707), (0.3058, 0.1453, 1.192), (0.2396, 0.1479, 1.707), (0.1856, 0.01919, 1.192), (0.1198, 0.03629, 1.565), (0.09723, 0.07924, 1.707), (0.1198, 0.1879, 1.565), (0.2706, 0.05612, 1.192), (0.1856, 0.1677, 1.707), (0.2514, 0.1879, 1.565), (0.2706, 0.2345, 1.192), (0.2741, 0.07924, 1.707), (0.2514, 0.03629, 1.565), (0.1007, 0.2345, 1.192), (0.1856, -0.009223, 1.707), (0.1856, 0.07924, 1.801), (0.1007, 0.05612, 1.192), (0.1856, 0.002021, 1.565), (0.2787, 0.119, 1.565), (0.1856, 0.2222, 1.565), (0.09259, 0.119, 1.565), (0.1856, 0.1892, 0.8101), (0.2507, 0.1047, 0.8101), (0.1856, 0.0202, 0.8101), (0.2317, 0.04495, 0.8101), (0.2317, 0.1645, 0.8101), (0.1396, 0.1645, 0.8101), (0.1396, 0.04495, 0.8101), (0.1055, 0.08799, 0.4973), (0.1522, 0.1647, 0.4973), (0.199, 0.08799, 0.4973), (0.1522, 0.01124, 0.4973), (0.1853, 0.03372, 0.4973), (0.1853, 0.1423, 0.4973), (0.1192, 0.1423, 0.4973), (0.1192, 0.03372, 0.4973), (0.1522, 0.08799, 0.4185)], [], [(25, 10, 3, 11), (24, 13, 7, 14), (23, 16, 5, 17), (22, 19, 1, 9), (25, 11, 18, 2), (20, 1, 19), (20, 5, 16), (7, 20, 16), (3, 20, 13), (2, 18, 31, 0), (23, 17, 12, 6), (22, 9, 21, 8), (12, 8, 28, 29), (17, 22, 8, 12), (17, 5, 19, 22), (24, 14, 15, 4), (11, 24, 4, 18), (14, 7, 16, 23), (14, 23, 6, 15), (9, 25, 2, 21), (11, 3, 13, 24), (21, 2, 0, 32), (4, 15, 30, 26), (9, 1, 10, 25), (15, 6, 27, 30), (18, 4, 26, 31), (6, 12, 29, 27), (8, 21, 32, 28), (26, 30, 38, 34), (28, 32, 40, 36), (32, 0, 33, 40), (30, 27, 35, 38), (31, 26, 34, 39), (0, 31, 39, 33), (27, 29, 37, 35), (29, 28, 36, 37), (38, 35, 41), (35, 37, 41), (37, 36, 41), (36, 40, 41), (40, 33, 41), (33, 39, 41), (39, 34, 41), (34, 38, 41), (20, 10, 1), (20, 19, 5), (7, 13, 20), (3, 10, 20)])
_uv = me_cube_015.uv_layers.new(name='UVMap')
_uv.uv.foreach_set('vector', [0.5, 0.125, 0.625, 0.125, 0.625, 0.25, 0.5, 0.25, 0.5, 0.375, 0.625, 0.375, 0.625, 0.5, 0.5, 0.5, 0.5, 0.625, 0.625, 0.625, 0.625, 0.75, 0.5, 0.75, 0.5, 0.875, 0.625, 0.875, 0.625, 1.0, 0.5, 1.0, 0.5, 0.125, 0.5, 0.25, 0.5, 0.25, 0.5, 0.125, 0.75, 0.625, 0.875, 0.75, 0.75, 0.75, 0.75, 0.625, 0.625, 0.75, 0.625, 0.625, 0.625, 0.5, 0.75, 0.625, 0.625, 0.625, 0.875, 0.5, 0.75, 0.625, 0.75, 0.5, 0.5, 0.125, 0.5, 0.25, 0.5, 0.25, 0.5, 0.125, 0.5, 0.625, 0.5, 0.75, 0.5, 0.75, 0.5, 0.625, 0.5, 0.875, 0.5, 1.0, 0.5, 1.0, 0.5, 0.875, 0.5, 0.75, 0.5, 0.875, 0.5, 0.875, 0.5, 0.75, 0.5, 0.75, 0.5, 0.875, 0.5, 0.875, 0.5, 0.75, 0.5, 0.75, 0.625, 0.75, 0.625, 0.875, 0.5, 0.875, 0.5, 0.375, 0.5, 0.5, 0.5, 0.5, 0.5, 0.375, 0.5, 0.25, 0.5, 0.375, 0.5, 0.375, 0.5, 0.25, 0.5, 0.5, 0.625, 0.5, 0.625, 0.625, 0.5, 0.625, 0.5, 0.5, 0.5, 0.625, 0.5, 0.625, 0.5, 0.5, 0.5, 0.0, 0.5, 0.125, 0.5, 0.125, 0.5, 0.0, 0.5, 0.25, 0.625, 0.25, 0.625, 0.375, 0.5, 0.375, 0.5, 0.0, 0.5, 0.125, 0.5, 0.125, 0.5, 0.0, 0.5, 0.375, 0.5, 0.5, 0.5, 0.5, 0.5, 0.375, 0.5, 0.0, 0.625, 0.0, 0.625, 0.125, 0.5, 0.125, 0.5, 0.5, 0.5, 0.625, 0.5, 0.625, 0.5, 0.5, 0.5, 0.25, 0.5, 0.375, 0.5, 0.375, 0.5, 0.25, 0.5, 0.625, 0.5, 0.75, 0.5, 0.75, 0.5, 0.625, 0.5, 0.875, 0.5, 1.0, 0.5, 1.0, 0.5, 0.875, 0.5, 0.375, 0.5, 0.5, 0.5, 0.5, 0.5, 0.375, 0.5, 0.875, 0.5, 1.0, 0.5, 1.0, 0.5, 0.875, 0.5, 0.0, 0.5, 0.125, 0.5, 0.125, 0.5, 0.0, 0.5, 0.5, 0.5, 0.625, 0.5, 0.625, 0.5, 0.5, 0.5, 0.25, 0.5, 0.375, 0.5, 0.375, 0.5, 0.25, 0.5, 0.125, 0.5, 0.25, 0.5, 0.25, 0.5, 0.125, 0.5, 0.625, 0.5, 0.75, 0.5, 0.75, 0.5, 0.625, 0.5, 0.75, 0.5, 0.875, 0.5, 0.875, 0.5, 0.75, 0.5, 0.5, 0.5, 0.625, 0.5, 0.4066, 0.5, 0.625, 0.5, 0.75, 0.5, 0.4066, 0.5, 0.75, 0.5, 0.875, 0.5, 0.4066, 0.5, 0.875, 0.5, 0.0, 0.5, 0.4066, 0.5, 0.0, 0.5, 0.125, 0.5, 0.4066, 0.5, 0.125, 0.5, 0.25, 0.5, 0.4066, 0.5, 0.25, 0.5, 0.375, 0.5, 0.4066, 0.5, 0.375, 0.5, 0.5, 0.5, 0.4066, 0.75, 0.625, 0.875, 0.625, 0.875, 0.75, 0.75, 0.625, 0.75, 0.75, 0.625, 0.75, 0.625, 0.5, 0.75, 0.5, 0.75, 0.625, 0.875, 0.5, 0.875, 0.625, 0.75, 0.625])
me_cube_015.use_remesh_fix_poles = True
me_cube_015.use_remesh_preserve_attributes = False
me_cube_015.use_mirror_vertex_groups = False
me_cube_015.update()
me_cube_016 = bpy.data.meshes.new('Cube.016')
me_cube_016.from_pydata([(0.1947, -0.3416, 0.06091), (0.09925, -0.3416, 0.002526), (0.0458, -0.1685, 0.002526), (0.2358, -0.1804, 0.1007), (0.1532, -0.1804, 0.1007), (0.07055, -0.1804, 0.1007), (0.1532, -0.1685, 0.002526), (0.2606, -0.1685, 0.002526), (0.1532, 0.2095, 0.002526), (0.2412, 0.1157, 0.002526), (0.2212, -0.01027, 0.03855), (0.1532, -0.00861, 0.03855), (0.1027, 0.1234, 0.3409), (0.08079, 0.114, 0.2016), (0.1027, 0.04769, 0.3409), (0.09678, 0.005372, 0.2016), (0.1532, 0.009827, 0.3409), (0.1532, -0.04894, 0.2016), (0.2037, 0.04769, 0.3409), (0.2096, 0.005372, 0.2016), (0.2037, 0.1234, 0.3409), (0.2256, 0.114, 0.2016), (0.1532, 0.1613, 0.3409), (0.1532, 0.1683, 0.2016), (0.08515, -0.01027, 0.03855), (0.0652, 0.1157, 0.002526), (0.1532, -0.3416, 0.06091), (0.1117, -0.3416, 0.06091), (0.1532, -0.3416, 0.002526), (0.2071, -0.3416, 0.002526)], [], [(19, 17, 4, 3), (17, 15, 5, 4), (3, 4, 26, 0), (10, 19, 3, 7), (15, 13, 25, 24), (12, 14, 16, 18, 20, 22), (19, 18, 16, 17), (23, 22, 20, 21), (15, 14, 12, 13), (2, 6, 28, 1), (13, 23, 8, 25), (23, 21, 9, 8), (0, 26, 28, 29), (7, 3, 0, 29), (21, 19, 10, 9), (17, 16, 14, 15), (15, 24, 2, 5), (11, 10, 7, 6), (21, 20, 18, 19), (24, 11, 6, 2), (11, 24, 25, 8, 9, 10), (13, 12, 22, 23), (5, 2, 1, 27), (26, 27, 1, 28), (6, 7, 29, 28), (4, 5, 27, 26)])
_uv = me_cube_016.uv_layers.new(name='UVMap')
_uv.uv.foreach_set('vector', [1.0, 0.5, 0.8333, 0.5, 0.8333, 0.5, 1.0, 0.5, 0.5, 0.5, 0.3333, 0.5, 0.3333, 0.5, 0.5, 0.5, 1.0, 0.5, 0.8333, 0.5, 0.8333, 0.5, 1.0, 0.5, 0.1667, 0.5, 0.1667, 0.5, 0.1667, 0.5, 0.1667, 0.5, 0.6667, 0.5, 0.5, 0.5, 0.5, 0.5, 0.6667, 0.5, 0.04215, 0.37, 0.04215, 0.13, 0.25, 0.01, 0.4578, 0.13, 0.4578, 0.37, 0.25, 0.49, 1.0, 0.5, 1.0, 1.0, 0.8333, 1.0, 0.8333, 0.5, 0.8333, 0.5, 0.8333, 1.0, 0.6667, 1.0, 0.6667, 0.5, 0.6667, 0.5, 0.6667, 1.0, 0.5, 1.0, 0.5, 0.5, 0.5422, 0.13, 0.75, 0.01, 0.75, 0.01, 0.5422, 0.13, 0.1667, 0.5, -8.941e-08, 0.5, -8.941e-08, 0.5, 0.1667, 0.5, 0.8333, 0.5, 0.6667, 0.5, 0.6667, 0.5, 0.8333, 0.5, 1.0, 0.5, 0.8333, 0.5, 0.8333, 0.5, 1.0, 0.5, 0.1667, 0.5, 0.1667, 0.5, 0.1667, 0.5, 0.1667, 0.5, 0.3333, 0.5, 0.1667, 0.5, 0.1667, 0.5, 0.3333, 0.5, 0.5, 0.5, 0.5, 1.0, 0.3333, 1.0, 0.3333, 0.5, 0.6667, 0.5, 0.6667, 0.5, 0.6667, 0.5, 0.6667, 0.5, 0.75, 0.01, 0.9578, 0.13, 0.9578, 0.13, 0.75, 0.01, 0.3333, 0.5, 0.3333, 1.0, 0.1667, 1.0, 0.1667, 0.5, 0.5422, 0.13, 0.75, 0.01, 0.75, 0.01, 0.5422, 0.13, 0.75, 0.01, 0.5422, 0.13, 0.5422, 0.37, 0.75, 0.49, 0.9578, 0.37, 0.9578, 0.13, 0.1667, 0.5, 0.1667, 1.0, -8.941e-08, 1.0, -8.941e-08, 0.5, 0.6667, 0.5, 0.6667, 0.5, 0.6667, 0.5, 0.6667, 0.5, 0.5, 0.5, 0.3333, 0.5, 0.3333, 0.5, 0.5, 0.5, 0.75, 0.01, 0.9578, 0.13, 0.9578, 0.13, 0.75, 0.01, 0.5, 0.5, 0.3333, 0.5, 0.3333, 0.5, 0.5, 0.5])
me_cube_016.use_remesh_fix_poles = True
me_cube_016.use_remesh_preserve_attributes = False
me_cube_016.use_mirror_vertex_groups = False
me_cube_016.update()
me_cube_017 = bpy.data.meshes.new('Cube.017')
me_cube_017.from_pydata([(0.2789, 0.1078, 3.485), (0.2773, 0.0005089, 3.944), (0.2669, 0.09743, 3.723), (0.2773, 0.1187, 3.944), (0.3369, 0.1831, 3.723), (0.3717, -0.002013, 3.944), (0.4068, 0.09369, 3.723), (0.3717, 0.1162, 3.944), (0.3369, 0.007993, 3.723), (0.2689, -0.002972, 3.846), (0.26, 0.05753, 3.965), (0.2689, 0.1443, 3.846), (0.3863, 0.03232, 3.723), (0.3179, 0.1284, 3.965), (0.3865, 0.1411, 3.846), (0.3863, 0.1562, 3.723), (0.3757, 0.05444, 3.965), (0.3865, -0.006113, 3.846), (0.2874, 0.1588, 3.723), (0.3179, -0.0164, 3.965), (0.312, 0.05065, 3.989), (0.2874, 0.03496, 3.723), (0.3277, -0.03504, 3.846), (0.4108, 0.06686, 3.846), (0.3277, 0.1732, 3.846), (0.2445, 0.0713, 3.846), (0.3438, 0.1919, 3.485), (0.4087, 0.1041, 3.485), (0.3438, 0.01997, 3.485), (0.3897, 0.04385, 3.485), (0.3897, 0.1654, 3.485), (0.2979, 0.168, 3.485), (0.2979, 0.04644, 3.485), (0.3018, 0.1144, 3.253), (0.356, 0.1848, 3.253), (0.4101, 0.1113, 3.253), (0.356, 0.04088, 3.253), (0.3943, 0.06087, 3.253), (0.3943, 0.1626, 3.253), (0.3177, 0.1648, 3.253), (0.3177, 0.06304, 3.253), (0.3888, 0.04539, 3.604), (0.4089, 0.09911, 3.604), (0.2918, 0.0477, 3.604), (0.3403, 0.0241, 3.604), (0.2717, 0.1024, 3.604), (0.2918, 0.163, 3.604), (0.3888, 0.1607, 3.604), (0.3403, 0.1946, 3.604), (0.356, 0.1128, 3.203)], [], [(25, 10, 3, 11), (24, 13, 7, 14), (23, 16, 5, 17), (22, 19, 1, 9), (11, 24, 4, 18), (20, 10, 1, 19), (16, 20, 19, 5), (7, 13, 20, 16), (13, 3, 10, 20), (43, 45, 0, 32), (17, 22, 8, 12), (23, 17, 12, 6), (44, 43, 32, 28), (14, 23, 6, 15), (17, 5, 19, 22), (25, 11, 18, 2), (9, 25, 2, 21), (14, 7, 16, 23), (22, 9, 21, 8), (24, 14, 15, 4), (11, 3, 13, 24), (42, 41, 29, 27), (41, 44, 28, 29), (9, 1, 10, 25), (45, 46, 31, 0), (48, 47, 30, 26), (47, 42, 27, 30), (46, 48, 26, 31), (27, 29, 37, 35), (29, 28, 36, 37), (26, 30, 38, 34), (28, 32, 40, 36), (32, 0, 33, 40), (30, 27, 35, 38), (31, 26, 34, 39), (0, 31, 39, 33), (18, 4, 48, 46), (15, 6, 42, 47), (4, 15, 47, 48), (2, 18, 46, 45), (12, 8, 44, 41), (6, 12, 41, 42), (8, 21, 43, 44), (21, 2, 45, 43), (38, 35, 49), (35, 37, 49), (37, 36, 49), (36, 40, 49), (40, 33, 49), (33, 39, 49), (39, 34, 49), (34, 38, 49)])
_uv = me_cube_017.uv_layers.new(name='UVMap')
_uv.uv.foreach_set('vector', [0.5, 0.125, 0.625, 0.125, 0.625, 0.25, 0.5, 0.25, 0.5, 0.375, 0.625, 0.375, 0.625, 0.5, 0.5, 0.5, 0.5, 0.625, 0.625, 0.625, 0.625, 0.75, 0.5, 0.75, 0.5, 0.875, 0.625, 0.875, 0.625, 1.0, 0.5, 1.0, 0.5, 0.25, 0.5, 0.375, 0.5, 0.375, 0.5, 0.25, 0.75, 0.625, 0.875, 0.625, 0.875, 0.75, 0.75, 0.75, 0.625, 0.625, 0.75, 0.625, 0.75, 0.75, 0.625, 0.75, 0.625, 0.5, 0.75, 0.5, 0.75, 0.625, 0.625, 0.625, 0.75, 0.5, 0.875, 0.5, 0.875, 0.625, 0.75, 0.625, 0.5, 0.0, 0.5, 0.125, 0.5, 0.125, 0.5, 0.0, 0.5, 0.75, 0.5, 0.875, 0.5, 0.875, 0.5, 0.75, 0.5, 0.625, 0.5, 0.75, 0.5, 0.75, 0.5, 0.625, 0.5, 0.875, 0.5, 1.0, 0.5, 1.0, 0.5, 0.875, 0.5, 0.5, 0.5, 0.625, 0.5, 0.625, 0.5, 0.5, 0.5, 0.75, 0.625, 0.75, 0.625, 0.875, 0.5, 0.875, 0.5, 0.125, 0.5, 0.25, 0.5, 0.25, 0.5, 0.125, 0.5, 0.0, 0.5, 0.125, 0.5, 0.125, 0.5, 0.0, 0.5, 0.5, 0.625, 0.5, 0.625, 0.625, 0.5, 0.625, 0.5, 0.875, 0.5, 1.0, 0.5, 1.0, 0.5, 0.875, 0.5, 0.375, 0.5, 0.5, 0.5, 0.5, 0.5, 0.375, 0.5, 0.25, 0.625, 0.25, 0.625, 0.375, 0.5, 0.375, 0.5, 0.625, 0.5, 0.75, 0.5, 0.75, 0.5, 0.625, 0.5, 0.75, 0.5, 0.875, 0.5, 0.875, 0.5, 0.75, 0.5, 0.0, 0.625, 0.0, 0.625, 0.125, 0.5, 0.125, 0.5, 0.125, 0.5, 0.25, 0.5, 0.25, 0.5, 0.125, 0.5, 0.375, 0.5, 0.5, 0.5, 0.5, 0.5, 0.375, 0.5, 0.5, 0.5, 0.625, 0.5, 0.625, 0.5, 0.5, 0.5, 0.25, 0.5, 0.375, 0.5, 0.375, 0.5, 0.25, 0.5, 0.625, 0.5, 0.75, 0.5, 0.75, 0.5, 0.625, 0.5, 0.75, 0.5, 0.875, 0.5, 0.875, 0.5, 0.75, 0.5, 0.375, 0.5, 0.5, 0.5, 0.5, 0.5, 0.375, 0.5, 0.875, 0.5, 1.0, 0.5, 1.0, 0.5, 0.875, 0.5, 0.0, 0.5, 0.125, 0.5, 0.125, 0.5, 0.0, 0.5, 0.5, 0.5, 0.625, 0.5, 0.625, 0.5, 0.5, 0.5, 0.25, 0.5, 0.375, 0.5, 0.375, 0.5, 0.25, 0.5, 0.125, 0.5, 0.25, 0.5, 0.25, 0.5, 0.125, 0.5, 0.25, 0.5, 0.375, 0.5, 0.375, 0.5, 0.25, 0.5, 0.5, 0.5, 0.625, 0.5, 0.625, 0.5, 0.5, 0.5, 0.375, 0.5, 0.5, 0.5, 0.5, 0.5, 0.375, 0.5, 0.125, 0.5, 0.25, 0.5, 0.25, 0.5, 0.125, 0.5, 0.75, 0.5, 0.875, 0.5, 0.875, 0.5, 0.75, 0.5, 0.625, 0.5, 0.75, 0.5, 0.75, 0.5, 0.625, 0.5, 0.875, 0.5, 1.0, 0.5, 1.0, 0.5, 0.875, 0.5, 0.0, 0.5, 0.125, 0.5, 0.125, 0.5, 0.0, 0.5, 0.5, 0.5, 0.625, 0.5, 0.4161, 0.5, 0.625, 0.5, 0.75, 0.5, 0.4161, 0.5, 0.75, 0.5, 0.875, 0.5, 0.4161, 0.5, 0.875, 0.5, 0.0, 0.5, 0.4161, 0.5, 0.0, 0.5, 0.125, 0.5, 0.4161, 0.5, 0.125, 0.5, 0.25, 0.5, 0.4161, 0.5, 0.25, 0.5, 0.375, 0.5, 0.4161, 0.5, 0.375, 0.5, 0.5, 0.5, 0.4161])
me_cube_017.use_remesh_fix_poles = True
me_cube_017.use_remesh_preserve_attributes = False
me_cube_017.use_mirror_vertex_groups = False
me_cube_017.update()
me_cube_018 = bpy.data.meshes.new('Cube.018')
me_cube_018.from_pydata([(0.3226, 0.04575, 3.144), (0.3091, 0.0667, 3.247), (0.3226, 0.1489, 3.123), (0.3091, 0.1698, 3.226), (0.427, 0.04846, 3.158), (0.4135, 0.06941, 3.26), (0.427, 0.1516, 3.136), (0.4135, 0.1725, 3.239), (0.3124, 0.09465, 3.121), (0.3041, 0.04433, 3.196), (0.2959, 0.1203, 3.246), (0.3041, 0.1706, 3.171), (0.3763, 0.1595, 3.116), (0.3598, 0.1851, 3.241), (0.432, 0.174, 3.187), (0.4403, 0.09797, 3.137), (0.4237, 0.1236, 3.262), (0.432, 0.04765, 3.213), (0.3763, 0.03316, 3.142), (0.3598, 0.05882, 3.267), (0.3564, 0.1273, 3.28), (0.3798, 0.091, 3.103), (0.3681, 0.01984, 3.21), (0.4585, 0.1115, 3.203), (0.3681, 0.1985, 3.173), (0.2776, 0.1068, 3.18)], [], [(25, 10, 3, 11), (24, 13, 7, 14), (23, 16, 5, 17), (22, 19, 1, 9), (21, 15, 4, 18), (20, 10, 1, 19), (16, 20, 19, 5), (7, 13, 20, 16), (13, 3, 10, 20), (8, 21, 18, 0), (2, 12, 21, 8), (12, 6, 15, 21), (18, 22, 9, 0), (4, 17, 22, 18), (17, 5, 19, 22), (15, 23, 17, 4), (6, 14, 23, 15), (14, 7, 16, 23), (12, 24, 14, 6), (2, 11, 24, 12), (11, 3, 13, 24), (8, 25, 11, 2), (0, 9, 25, 8), (9, 1, 10, 25)])
_uv = me_cube_018.uv_layers.new(name='UVMap')
_uv.uv.foreach_set('vector', [0.5, 0.125, 0.625, 0.125, 0.625, 0.25, 0.5, 0.25, 0.5, 0.375, 0.625, 0.375, 0.625, 0.5, 0.5, 0.5, 0.5, 0.625, 0.625, 0.625, 0.625, 0.75, 0.5, 0.75, 0.5, 0.875, 0.625, 0.875, 0.625, 1.0, 0.5, 1.0, 0.25, 0.625, 0.375, 0.625, 0.375, 0.75, 0.25, 0.75, 0.75, 0.625, 0.875, 0.625, 0.875, 0.75, 0.75, 0.75, 0.625, 0.625, 0.75, 0.625, 0.75, 0.75, 0.625, 0.75, 0.625, 0.5, 0.75, 0.5, 0.75, 0.625, 0.625, 0.625, 0.75, 0.5, 0.875, 0.5, 0.875, 0.625, 0.75, 0.625, 0.125, 0.625, 0.25, 0.625, 0.25, 0.75, 0.125, 0.75, 0.125, 0.5, 0.25, 0.5, 0.25, 0.625, 0.125, 0.625, 0.25, 0.5, 0.375, 0.5, 0.375, 0.625, 0.25, 0.625, 0.375, 0.875, 0.5, 0.875, 0.5, 1.0, 0.375, 1.0, 0.375, 0.75, 0.5, 0.75, 0.5, 0.875, 0.375, 0.875, 0.5, 0.75, 0.625, 0.75, 0.625, 0.875, 0.5, 0.875, 0.375, 0.625, 0.5, 0.625, 0.5, 0.75, 0.375, 0.75, 0.375, 0.5, 0.5, 0.5, 0.5, 0.625, 0.375, 0.625, 0.5, 0.5, 0.625, 0.5, 0.625, 0.625, 0.5, 0.625, 0.375, 0.375, 0.5, 0.375, 0.5, 0.5, 0.375, 0.5, 0.375, 0.25, 0.5, 0.25, 0.5, 0.375, 0.375, 0.375, 0.5, 0.25, 0.625, 0.25, 0.625, 0.375, 0.5, 0.375, 0.375, 0.125, 0.5, 0.125, 0.5, 0.25, 0.375, 0.25, 0.375, 0.0, 0.5, 0.0, 0.5, 0.125, 0.375, 0.125, 0.5, 0.0, 0.625, 0.0, 0.625, 0.125, 0.5, 0.125])
me_cube_018.use_remesh_fix_poles = True
me_cube_018.use_remesh_preserve_attributes = False
me_cube_018.use_mirror_vertex_groups = False
me_cube_018.update()
me_cube_019 = bpy.data.meshes.new('Cube.019')
me_cube_019.from_pydata([(0.3786, 0.003739, 2.717), (0.331, 0.07515, 3.258), (0.3188, 0.07075, 3.051), (0.331, 0.1605, 3.24), (0.3894, 0.1575, 3.044), (0.4174, 0.07739, 3.269), (0.4601, 0.07519, 3.073), (0.4174, 0.1627, 3.251), (0.3894, -0.01153, 3.079), (0.3269, 0.05663, 3.216), (0.32, 0.1195, 3.257), (0.3269, 0.1612, 3.195), (0.4394, 0.01479, 3.082), (0.3729, 0.1732, 3.253), (0.4327, 0.1639, 3.208), (0.4394, 0.1343, 3.057), (0.4258, 0.1223, 3.271), (0.4327, 0.05938, 3.23), (0.3395, 0.1311, 3.042), (0.3729, 0.06862, 3.275), (0.3701, 0.1253, 3.286), (0.3395, 0.01165, 3.066), (0.3798, 0.03636, 3.227), (0.4546, 0.1122, 3.222), (0.3798, 0.1842, 3.197), (0.3049, 0.1083, 3.203), (0.4161, 0.0582, 2.713), (0.4536, 0.006528, 2.73), (0.4161, -0.04794, 2.734), (0.4426, -0.03141, 2.736), (0.4426, 0.04365, 2.721), (0.3896, 0.04167, 2.711), (0.3896, -0.03338, 2.726), (0.4243, -0.003732, 2.68)], [], [(25, 10, 3, 11), (24, 13, 7, 14), (23, 16, 5, 17), (22, 19, 1, 9), (11, 24, 4, 18), (20, 10, 1, 19), (16, 20, 19, 5), (7, 13, 20, 16), (13, 3, 10, 20), (21, 2, 0, 32), (17, 22, 8, 12), (23, 17, 12, 6), (8, 21, 32, 28), (14, 23, 6, 15), (17, 5, 19, 22), (25, 11, 18, 2), (9, 25, 2, 21), (14, 7, 16, 23), (22, 9, 21, 8), (24, 14, 15, 4), (11, 3, 13, 24), (6, 12, 29, 27), (12, 8, 28, 29), (9, 1, 10, 25), (2, 18, 31, 0), (4, 15, 30, 26), (15, 6, 27, 30), (18, 4, 26, 31), (30, 27, 33), (27, 29, 33), (29, 28, 33), (28, 32, 33), (32, 0, 33), (0, 31, 33), (31, 26, 33), (26, 30, 33)])
_uv = me_cube_019.uv_layers.new(name='UVMap')
_uv.uv.foreach_set('vector', [0.5, 0.125, 0.625, 0.125, 0.625, 0.25, 0.5, 0.25, 0.5, 0.375, 0.625, 0.375, 0.625, 0.5, 0.5, 0.5, 0.5, 0.625, 0.625, 0.625, 0.625, 0.75, 0.5, 0.75, 0.5, 0.875, 0.625, 0.875, 0.625, 1.0, 0.5, 1.0, 0.5, 0.25, 0.5, 0.375, 0.5, 0.375, 0.5, 0.25, 0.75, 0.625, 0.875, 0.625, 0.875, 0.75, 0.75, 0.75, 0.625, 0.625, 0.75, 0.625, 0.75, 0.75, 0.625, 0.75, 0.625, 0.5, 0.75, 0.5, 0.75, 0.625, 0.625, 0.625, 0.75, 0.5, 0.875, 0.5, 0.875, 0.625, 0.75, 0.625, 0.5, 0.0, 0.5, 0.125, 0.5, 0.125, 0.5, 0.0, 0.5, 0.75, 0.5, 0.875, 0.5, 0.875, 0.5, 0.75, 0.5, 0.625, 0.5, 0.75, 0.5, 0.75, 0.5, 0.625, 0.5, 0.875, 0.5, 1.0, 0.5, 1.0, 0.5, 0.875, 0.5, 0.5, 0.5, 0.625, 0.5, 0.625, 0.5, 0.5, 0.5, 0.75, 0.625, 0.75, 0.625, 0.875, 0.5, 0.875, 0.5, 0.125, 0.5, 0.25, 0.5, 0.25, 0.5, 0.125, 0.5, 0.0, 0.5, 0.125, 0.5, 0.125, 0.5, 0.0, 0.5, 0.5, 0.625, 0.5, 0.625, 0.625, 0.5, 0.625, 0.5, 0.875, 0.5, 1.0, 0.5, 1.0, 0.5, 0.875, 0.5, 0.375, 0.5, 0.5, 0.5, 0.5, 0.5, 0.375, 0.5, 0.25, 0.625, 0.25, 0.625, 0.375, 0.5, 0.375, 0.5, 0.625, 0.5, 0.75, 0.5, 0.75, 0.5, 0.625, 0.5, 0.75, 0.5, 0.875, 0.5, 0.875, 0.5, 0.75, 0.5, 0.0, 0.625, 0.0, 0.625, 0.125, 0.5, 0.125, 0.5, 0.125, 0.5, 0.25, 0.5, 0.25, 0.5, 0.125, 0.5, 0.375, 0.5, 0.5, 0.5, 0.5, 0.5, 0.375, 0.5, 0.5, 0.5, 0.625, 0.5, 0.625, 0.5, 0.5, 0.5, 0.25, 0.5, 0.375, 0.5, 0.375, 0.5, 0.25, 0.5, 0.5, 0.5, 0.625, 0.5, 0.4141, 0.5, 0.625, 0.5, 0.75, 0.5, 0.4141, 0.5, 0.75, 0.5, 0.875, 0.5, 0.4141, 0.5, 0.875, 0.5, 0.0, 0.5, 0.4141, 0.5, 0.0, 0.5, 0.125, 0.5, 0.4141, 0.5, 0.125, 0.5, 0.25, 0.5, 0.4141, 0.5, 0.25, 0.5, 0.375, 0.5, 0.4141, 0.5, 0.375, 0.5, 0.5, 0.5, 0.4141])
me_cube_019.use_remesh_fix_poles = True
me_cube_019.use_remesh_preserve_attributes = False
me_cube_019.use_mirror_vertex_groups = False
me_cube_019.update()
me_cube_020 = bpy.data.meshes.new('Cube.020')
me_cube_020.from_pydata([(0.4012, -0.05953, 2.536), (0.4012, -0.05953, 2.59), (0.4012, -0.006104, 2.536), (0.4012, -0.006104, 2.59), (0.4546, -0.05953, 2.536), (0.4546, -0.05953, 2.59), (0.4546, -0.006104, 2.536), (0.4546, -0.006104, 2.59), (0.3952, -0.03282, 2.53), (0.3952, -0.06553, 2.563), (0.3952, -0.03282, 2.596), (0.3952, -0.0001009, 2.563), (0.4279, -0.0001009, 2.53), (0.4279, -0.0001008, 2.596), (0.4606, -0.0001009, 2.563), (0.4606, -0.03282, 2.53), (0.4606, -0.03282, 2.596), (0.4606, -0.06553, 2.563), (0.4279, -0.06553, 2.53), (0.4279, -0.06553, 2.596), (0.4279, -0.03282, 2.609), (0.4279, -0.03282, 2.517), (0.4279, -0.07908, 2.563), (0.4742, -0.03282, 2.563), (0.4279, 0.01345, 2.563), (0.3816, -0.03282, 2.563)], [], [(25, 10, 3, 11), (24, 13, 7, 14), (23, 16, 5, 17), (22, 19, 1, 9), (21, 15, 4, 18), (20, 10, 1, 19), (16, 20, 19, 5), (7, 13, 20, 16), (13, 3, 10, 20), (8, 21, 18, 0), (2, 12, 21, 8), (12, 6, 15, 21), (18, 22, 9, 0), (4, 17, 22, 18), (17, 5, 19, 22), (15, 23, 17, 4), (6, 14, 23, 15), (14, 7, 16, 23), (12, 24, 14, 6), (2, 11, 24, 12), (11, 3, 13, 24), (8, 25, 11, 2), (0, 9, 25, 8), (9, 1, 10, 25)])
_uv = me_cube_020.uv_layers.new(name='UVMap')
_uv.uv.foreach_set('vector', [0.5, 0.125, 0.625, 0.125, 0.625, 0.25, 0.5, 0.25, 0.5, 0.375, 0.625, 0.375, 0.625, 0.5, 0.5, 0.5, 0.5, 0.625, 0.625, 0.625, 0.625, 0.75, 0.5, 0.75, 0.5, 0.875, 0.625, 0.875, 0.625, 1.0, 0.5, 1.0, 0.25, 0.625, 0.375, 0.625, 0.375, 0.75, 0.25, 0.75, 0.75, 0.625, 0.875, 0.625, 0.875, 0.75, 0.75, 0.75, 0.625, 0.625, 0.75, 0.625, 0.75, 0.75, 0.625, 0.75, 0.625, 0.5, 0.75, 0.5, 0.75, 0.625, 0.625, 0.625, 0.75, 0.5, 0.875, 0.5, 0.875, 0.625, 0.75, 0.625, 0.125, 0.625, 0.25, 0.625, 0.25, 0.75, 0.125, 0.75, 0.125, 0.5, 0.25, 0.5, 0.25, 0.625, 0.125, 0.625, 0.25, 0.5, 0.375, 0.5, 0.375, 0.625, 0.25, 0.625, 0.375, 0.875, 0.5, 0.875, 0.5, 1.0, 0.375, 1.0, 0.375, 0.75, 0.5, 0.75, 0.5, 0.875, 0.375, 0.875, 0.5, 0.75, 0.625, 0.75, 0.625, 0.875, 0.5, 0.875, 0.375, 0.625, 0.5, 0.625, 0.5, 0.75, 0.375, 0.75, 0.375, 0.5, 0.5, 0.5, 0.5, 0.625, 0.375, 0.625, 0.5, 0.5, 0.625, 0.5, 0.625, 0.625, 0.5, 0.625, 0.375, 0.375, 0.5, 0.375, 0.5, 0.5, 0.375, 0.5, 0.375, 0.25, 0.5, 0.25, 0.5, 0.375, 0.375, 0.375, 0.5, 0.25, 0.625, 0.25, 0.625, 0.375, 0.5, 0.375, 0.375, 0.125, 0.5, 0.125, 0.5, 0.25, 0.375, 0.25, 0.375, 0.0, 0.5, 0.0, 0.5, 0.125, 0.375, 0.125, 0.5, 0.0, 0.625, 0.0, 0.625, 0.125, 0.5, 0.125])
me_cube_020.use_remesh_fix_poles = True
me_cube_020.use_remesh_preserve_attributes = False
me_cube_020.use_mirror_vertex_groups = False
me_cube_020.update()
me_cube_012 = bpy.data.meshes.new('Cube.012')
me_cube_012.from_pydata([(0.405, -0.1396, 2.414), (0.407, -0.08664, 2.529), (0.405, -0.01755, 2.366), (0.407, -0.002432, 2.495), (0.4677, -0.1396, 2.414), (0.4657, -0.08664, 2.529), (0.4677, -0.01755, 2.366), (0.4657, -0.002432, 2.495), (0.4052, -0.06843, 2.386), (0.4152, -0.1527, 2.462), (0.4054, -0.04454, 2.512), (0.405, -0.002161, 2.424), (0.4364, -0.0006719, 2.359), (0.4364, 0.005626, 2.492), (0.4677, -0.002161, 2.424), (0.4953, -0.06843, 2.386), (0.4903, -0.04454, 2.512), (0.4575, -0.1527, 2.462), (0.4364, -0.1396, 2.414), (0.4364, -0.0947, 2.532), (0.4364, -0.02827, 2.558), (0.4474, -0.163, 2.24), (0.4364, -0.1572, 2.468), (0.4953, -0.06899, 2.45), (0.4364, 0.01223, 2.418), (0.4052, -0.06899, 2.45), (0.4474, -0.1401, 2.321), (0.4474, -0.04926, 2.285), (0.4782, -0.1401, 2.321), (0.4782, -0.04926, 2.285), (0.4477, -0.1001, 2.305), (0.4628, -0.03238, 2.279), (0.4918, -0.1001, 2.305), (0.4628, -0.1597, 2.329), (0.457, -0.1792, 2.173), (0.4474, -0.08954, 2.211), (0.4782, -0.163, 2.24), (0.4782, -0.08954, 2.211), (0.4477, -0.1307, 2.228), (0.4628, -0.07589, 2.206), (0.4918, -0.1307, 2.228), (0.4628, -0.1788, 2.247), (0.4521, -0.2089, 2.412), (0.457, -0.1258, 2.152), (0.4687, -0.1792, 2.173), (0.4687, -0.1258, 2.152), (0.4518, -0.1469, 2.16), (0.4628, -0.1198, 2.149), (0.4738, -0.1469, 2.16), (0.4628, -0.1858, 2.175), (0.4628, -0.1469, 2.16), (0.4521, -0.1905, 2.393), (0.4364, -0.1851, 2.381), (0.4206, -0.1905, 2.393), (0.4206, -0.2089, 2.412), (0.4364, -0.2119, 2.416), (0.4425, -0.2544, 2.372), (0.4425, -0.2484, 2.361), (0.4364, -0.2462, 2.356), (0.4302, -0.2484, 2.361), (0.4302, -0.2544, 2.372), (0.4364, -0.2563, 2.375)], [], [(25, 10, 3, 11), (24, 13, 7, 14), (23, 16, 5, 17), (22, 19, 1, 9), (15, 4, 28, 32), (20, 10, 1, 19), (16, 20, 19, 5), (7, 13, 20, 16), (13, 3, 10, 20), (4, 18, 33, 28), (8, 2, 27, 30), (12, 6, 29, 31), (18, 4, 51, 52), (22, 9, 54, 55), (17, 5, 19, 22), (15, 23, 17, 4), (6, 14, 23, 15), (14, 7, 16, 23), (12, 24, 14, 6), (2, 11, 24, 12), (11, 3, 13, 24), (8, 25, 11, 2), (0, 9, 25, 8), (9, 1, 10, 25), (29, 32, 40, 37), (30, 27, 35, 38), (32, 28, 36, 40), (27, 31, 39, 35), (2, 12, 31, 27), (18, 0, 26, 33), (0, 8, 30, 26), (6, 15, 32, 29), (35, 39, 47, 43), (36, 41, 49, 44), (39, 37, 45, 47), (41, 21, 34, 49), (26, 30, 38, 21), (33, 26, 21, 41), (31, 29, 37, 39), (28, 33, 41, 36), (50, 48, 44, 49), (46, 50, 49, 34), (43, 47, 50, 46), (47, 45, 48, 50), (40, 36, 44, 48), (38, 35, 43, 46), (37, 40, 48, 45), (21, 38, 46, 34), (54, 53, 59, 60), (55, 54, 60, 61), (9, 0, 53, 54), (17, 22, 55, 42), (0, 18, 52, 53), (4, 17, 42, 51), (58, 61, 60, 59), (57, 56, 61, 58), (51, 42, 56, 57), (42, 55, 61, 56), (53, 52, 58, 59), (52, 51, 57, 58)])
_uv = me_cube_012.uv_layers.new(name='UVMap')
_uv.uv.foreach_set('vector', [0.5, 0.125, 0.625, 0.125, 0.625, 0.25, 0.5, 0.25, 0.5, 0.375, 0.625, 0.375, 0.625, 0.5, 0.5, 0.5, 0.5, 0.625, 0.625, 0.625, 0.625, 0.75, 0.5, 0.75, 0.5, 0.875, 0.625, 0.875, 0.625, 1.0, 0.5, 1.0, 0.375, 0.625, 0.375, 0.75, 0.375, 0.75, 0.375, 0.625, 0.75, 0.625, 0.875, 0.625, 0.875, 0.75, 0.75, 0.75, 0.625, 0.625, 0.75, 0.625, 0.75, 0.75, 0.625, 0.75, 0.625, 0.5, 0.75, 0.5, 0.75, 0.625, 0.625, 0.625, 0.75, 0.5, 0.875, 0.5, 0.875, 0.625, 0.75, 0.625, 0.375, 0.75, 0.375, 0.875, 0.375, 0.875, 0.375, 0.75, 0.375, 0.125, 0.375, 0.25, 0.375, 0.25, 0.375, 0.125, 0.375, 0.375, 0.375, 0.5, 0.375, 0.5, 0.375, 0.375, 0.375, 0.875, 0.375, 0.75, 0.375, 0.75, 0.375, 0.875, 0.5, 0.875, 0.5, 1.0, 0.5, 1.0, 0.5, 0.875, 0.5, 0.75, 0.625, 0.75, 0.625, 0.875, 0.5, 0.875, 0.375, 0.625, 0.5, 0.625, 0.5, 0.75, 0.375, 0.75, 0.375, 0.5, 0.5, 0.5, 0.5, 0.625, 0.375, 0.625, 0.5, 0.5, 0.625, 0.5, 0.625, 0.625, 0.5, 0.625, 0.375, 0.375, 0.5, 0.375, 0.5, 0.5, 0.375, 0.5, 0.375, 0.25, 0.5, 0.25, 0.5, 0.375, 0.375, 0.375, 0.5, 0.25, 0.625, 0.25, 0.625, 0.375, 0.5, 0.375, 0.375, 0.125, 0.5, 0.125, 0.5, 0.25, 0.375, 0.25, 0.375, 0.0, 0.5, 0.0, 0.5, 0.125, 0.375, 0.125, 0.5, 0.0, 0.625, 0.0, 0.625, 0.125, 0.5, 0.125, 0.375, 0.5, 0.375, 0.625, 0.375, 0.625, 0.375, 0.5, 0.375, 0.125, 0.375, 0.25, 0.375, 0.25, 0.375, 0.125, 0.375, 0.625, 0.375, 0.75, 0.375, 0.75, 0.375, 0.625, 0.375, 0.25, 0.375, 0.375, 0.375, 0.375, 0.375, 0.25, 0.375, 0.25, 0.375, 0.375, 0.375, 0.375, 0.375, 0.25, 0.375, 0.875, 0.375, 1.0, 0.375, 1.0, 0.375, 0.875, 0.375, 0.0, 0.375, 0.125, 0.375, 0.125, 0.375, 0.0, 0.375, 0.5, 0.375, 0.625, 0.375, 0.625, 0.375, 0.5, 0.375, 0.25, 0.375, 0.375, 0.375, 0.375, 0.375, 0.25, 0.375, 0.75, 0.375, 0.875, 0.375, 0.875, 0.375, 0.75, 0.375, 0.375, 0.375, 0.5, 0.375, 0.5, 0.375, 0.375, 0.375, 0.875, 0.375, 1.0, 0.375, 1.0, 0.375, 0.875, 0.375, 0.0, 0.375, 0.125, 0.375, 0.125, 0.375, 0.0, 0.375, 0.875, 0.375, 1.0, 0.375, 1.0, 0.375, 0.875, 0.375, 0.375, 0.375, 0.5, 0.375, 0.5, 0.375, 0.375, 0.375, 0.75, 0.375, 0.875, 0.375, 0.875, 0.375, 0.75, 0.25, 0.625, 0.375, 0.625, 0.375, 0.75, 0.25, 0.75, 0.125, 0.625, 0.25, 0.625, 0.25, 0.75, 0.125, 0.75, 0.125, 0.5, 0.25, 0.5, 0.25, 0.625, 0.125, 0.625, 0.25, 0.5, 0.375, 0.5, 0.375, 0.625, 0.25, 0.625, 0.375, 0.625, 0.375, 0.75, 0.375, 0.75, 0.375, 0.625, 0.375, 0.125, 0.375, 0.25, 0.375, 0.25, 0.375, 0.125, 0.375, 0.5, 0.375, 0.625, 0.375, 0.625, 0.375, 0.5, 0.375, 0.0, 0.375, 0.125, 0.375, 0.125, 0.375, 0.0, 0.5, 0.0, 0.375, 0.0, 0.375, 0.0, 0.5, 0.0, 0.5, 0.875, 0.5, 1.0, 0.5, 1.0, 0.5, 0.875, 0.5, 0.0, 0.375, 0.0, 0.375, 0.0, 0.5, 0.0, 0.5, 0.75, 0.5, 0.875, 0.5, 0.875, 0.5, 0.75, 0.375, 1.0, 0.375, 0.875, 0.375, 0.875, 0.375, 1.0, 0.375, 0.75, 0.5, 0.75, 0.5, 0.75, 0.375, 0.75, 0.375, 0.875, 0.5, 0.875, 0.5, 1.0, 0.375, 1.0, 0.375, 0.75, 0.5, 0.75, 0.5, 0.875, 0.375, 0.875, 0.375, 0.75, 0.5, 0.75, 0.5, 0.75, 0.375, 0.75, 0.5, 0.75, 0.5, 0.875, 0.5, 0.875, 0.5, 0.75, 0.375, 1.0, 0.375, 0.875, 0.375, 0.875, 0.375, 1.0, 0.375, 0.875, 0.375, 0.75, 0.375, 0.75, 0.375, 0.875])
me_cube_012.use_remesh_fix_poles = True
me_cube_012.use_remesh_preserve_attributes = False
me_cube_012.use_mirror_vertex_groups = False
me_cube_012.update()
me_cube_021 = bpy.data.meshes.new('Cube.021')
me_cube_021.from_pydata([(0.405, -0.1396, 2.414), (0.407, -0.08664, 2.529), (0.405, -0.01755, 2.366), (0.407, -0.002432, 2.495), (0.4677, -0.1396, 2.414), (0.4657, -0.08664, 2.529), (0.4677, -0.01755, 2.366), (0.4657, -0.002432, 2.495), (0.4052, -0.06843, 2.386), (0.4152, -0.1527, 2.462), (0.4054, -0.04454, 2.512), (0.405, -0.002161, 2.424), (0.4364, -0.0006719, 2.359), (0.4364, 0.005626, 2.492), (0.4677, -0.002161, 2.424), (0.4953, -0.06843, 2.386), (0.4903, -0.04454, 2.512), (0.4575, -0.1527, 2.462), (0.4364, -0.1396, 2.414), (0.4364, -0.0947, 2.532), (0.4364, -0.02827, 2.558), (0.4474, -0.163, 2.24), (0.4364, -0.1572, 2.468), (0.4953, -0.06899, 2.45), (0.4364, 0.01223, 2.418), (0.4052, -0.06899, 2.45), (0.4474, -0.1401, 2.321), (0.4474, -0.04926, 2.285), (0.4782, -0.1401, 2.321), (0.4782, -0.04926, 2.285), (0.4477, -0.1001, 2.305), (0.4628, -0.03238, 2.279), (0.4918, -0.1001, 2.305), (0.4628, -0.1597, 2.329), (0.457, -0.1792, 2.173), (0.4474, -0.08954, 2.211), (0.4782, -0.163, 2.24), (0.4782, -0.08954, 2.211), (0.4477, -0.1307, 2.228), (0.4628, -0.07589, 2.206), (0.4918, -0.1307, 2.228), (0.4628, -0.1788, 2.247), (0.4521, -0.2089, 2.412), (0.457, -0.1258, 2.152), (0.4687, -0.1792, 2.173), (0.4687, -0.1258, 2.152), (0.4518, -0.1469, 2.16), (0.4628, -0.1198, 2.149), (0.4738, -0.1469, 2.16), (0.4628, -0.1858, 2.175), (0.4628, -0.1469, 2.16), (0.4521, -0.1905, 2.393), (0.4364, -0.1851, 2.381), (0.4206, -0.1905, 2.393), (0.4206, -0.2089, 2.412), (0.4364, -0.2119, 2.416), (0.4425, -0.2544, 2.372), (0.4425, -0.2484, 2.361), (0.4364, -0.2462, 2.356), (0.4302, -0.2484, 2.361), (0.4302, -0.2544, 2.372), (0.4364, -0.2563, 2.375)], [], [(25, 10, 3, 11), (24, 13, 7, 14), (23, 16, 5, 17), (22, 19, 1, 9), (15, 4, 28, 32), (20, 10, 1, 19), (16, 20, 19, 5), (7, 13, 20, 16), (13, 3, 10, 20), (4, 18, 33, 28), (8, 2, 27, 30), (12, 6, 29, 31), (18, 4, 51, 52), (22, 9, 54, 55), (17, 5, 19, 22), (15, 23, 17, 4), (6, 14, 23, 15), (14, 7, 16, 23), (12, 24, 14, 6), (2, 11, 24, 12), (11, 3, 13, 24), (8, 25, 11, 2), (0, 9, 25, 8), (9, 1, 10, 25), (29, 32, 40, 37), (30, 27, 35, 38), (32, 28, 36, 40), (27, 31, 39, 35), (2, 12, 31, 27), (18, 0, 26, 33), (0, 8, 30, 26), (6, 15, 32, 29), (35, 39, 47, 43), (36, 41, 49, 44), (39, 37, 45, 47), (41, 21, 34, 49), (26, 30, 38, 21), (33, 26, 21, 41), (31, 29, 37, 39), (28, 33, 41, 36), (50, 48, 44, 49), (46, 50, 49, 34), (43, 47, 50, 46), (47, 45, 48, 50), (40, 36, 44, 48), (38, 35, 43, 46), (37, 40, 48, 45), (21, 38, 46, 34), (54, 53, 59, 60), (55, 54, 60, 61), (9, 0, 53, 54), (17, 22, 55, 42), (0, 18, 52, 53), (4, 17, 42, 51), (58, 61, 60, 59), (57, 56, 61, 58), (51, 42, 56, 57), (42, 55, 61, 56), (53, 52, 58, 59), (52, 51, 57, 58)])
_uv = me_cube_021.uv_layers.new(name='UVMap')
_uv.uv.foreach_set('vector', [0.5, 0.125, 0.625, 0.125, 0.625, 0.25, 0.5, 0.25, 0.5, 0.375, 0.625, 0.375, 0.625, 0.5, 0.5, 0.5, 0.5, 0.625, 0.625, 0.625, 0.625, 0.75, 0.5, 0.75, 0.5, 0.875, 0.625, 0.875, 0.625, 1.0, 0.5, 1.0, 0.375, 0.625, 0.375, 0.75, 0.375, 0.75, 0.375, 0.625, 0.75, 0.625, 0.875, 0.625, 0.875, 0.75, 0.75, 0.75, 0.625, 0.625, 0.75, 0.625, 0.75, 0.75, 0.625, 0.75, 0.625, 0.5, 0.75, 0.5, 0.75, 0.625, 0.625, 0.625, 0.75, 0.5, 0.875, 0.5, 0.875, 0.625, 0.75, 0.625, 0.375, 0.75, 0.375, 0.875, 0.375, 0.875, 0.375, 0.75, 0.375, 0.125, 0.375, 0.25, 0.375, 0.25, 0.375, 0.125, 0.375, 0.375, 0.375, 0.5, 0.375, 0.5, 0.375, 0.375, 0.375, 0.875, 0.375, 0.75, 0.375, 0.75, 0.375, 0.875, 0.5, 0.875, 0.5, 1.0, 0.5, 1.0, 0.5, 0.875, 0.5, 0.75, 0.625, 0.75, 0.625, 0.875, 0.5, 0.875, 0.375, 0.625, 0.5, 0.625, 0.5, 0.75, 0.375, 0.75, 0.375, 0.5, 0.5, 0.5, 0.5, 0.625, 0.375, 0.625, 0.5, 0.5, 0.625, 0.5, 0.625, 0.625, 0.5, 0.625, 0.375, 0.375, 0.5, 0.375, 0.5, 0.5, 0.375, 0.5, 0.375, 0.25, 0.5, 0.25, 0.5, 0.375, 0.375, 0.375, 0.5, 0.25, 0.625, 0.25, 0.625, 0.375, 0.5, 0.375, 0.375, 0.125, 0.5, 0.125, 0.5, 0.25, 0.375, 0.25, 0.375, 0.0, 0.5, 0.0, 0.5, 0.125, 0.375, 0.125, 0.5, 0.0, 0.625, 0.0, 0.625, 0.125, 0.5, 0.125, 0.375, 0.5, 0.375, 0.625, 0.375, 0.625, 0.375, 0.5, 0.375, 0.125, 0.375, 0.25, 0.375, 0.25, 0.375, 0.125, 0.375, 0.625, 0.375, 0.75, 0.375, 0.75, 0.375, 0.625, 0.375, 0.25, 0.375, 0.375, 0.375, 0.375, 0.375, 0.25, 0.375, 0.25, 0.375, 0.375, 0.375, 0.375, 0.375, 0.25, 0.375, 0.875, 0.375, 1.0, 0.375, 1.0, 0.375, 0.875, 0.375, 0.0, 0.375, 0.125, 0.375, 0.125, 0.375, 0.0, 0.375, 0.5, 0.375, 0.625, 0.375, 0.625, 0.375, 0.5, 0.375, 0.25, 0.375, 0.375, 0.375, 0.375, 0.375, 0.25, 0.375, 0.75, 0.375, 0.875, 0.375, 0.875, 0.375, 0.75, 0.375, 0.375, 0.375, 0.5, 0.375, 0.5, 0.375, 0.375, 0.375, 0.875, 0.375, 1.0, 0.375, 1.0, 0.375, 0.875, 0.375, 0.0, 0.375, 0.125, 0.375, 0.125, 0.375, 0.0, 0.375, 0.875, 0.375, 1.0, 0.375, 1.0, 0.375, 0.875, 0.375, 0.375, 0.375, 0.5, 0.375, 0.5, 0.375, 0.375, 0.375, 0.75, 0.375, 0.875, 0.375, 0.875, 0.375, 0.75, 0.25, 0.625, 0.375, 0.625, 0.375, 0.75, 0.25, 0.75, 0.125, 0.625, 0.25, 0.625, 0.25, 0.75, 0.125, 0.75, 0.125, 0.5, 0.25, 0.5, 0.25, 0.625, 0.125, 0.625, 0.25, 0.5, 0.375, 0.5, 0.375, 0.625, 0.25, 0.625, 0.375, 0.625, 0.375, 0.75, 0.375, 0.75, 0.375, 0.625, 0.375, 0.125, 0.375, 0.25, 0.375, 0.25, 0.375, 0.125, 0.375, 0.5, 0.375, 0.625, 0.375, 0.625, 0.375, 0.5, 0.375, 0.0, 0.375, 0.125, 0.375, 0.125, 0.375, 0.0, 0.5, 0.0, 0.375, 0.0, 0.375, 0.0, 0.5, 0.0, 0.5, 0.875, 0.5, 1.0, 0.5, 1.0, 0.5, 0.875, 0.5, 0.0, 0.375, 0.0, 0.375, 0.0, 0.5, 0.0, 0.5, 0.75, 0.5, 0.875, 0.5, 0.875, 0.5, 0.75, 0.375, 1.0, 0.375, 0.875, 0.375, 0.875, 0.375, 1.0, 0.375, 0.75, 0.5, 0.75, 0.5, 0.75, 0.375, 0.75, 0.375, 0.875, 0.5, 0.875, 0.5, 1.0, 0.375, 1.0, 0.375, 0.75, 0.5, 0.75, 0.5, 0.875, 0.375, 0.875, 0.375, 0.75, 0.5, 0.75, 0.5, 0.75, 0.375, 0.75, 0.5, 0.75, 0.5, 0.875, 0.5, 0.875, 0.5, 0.75, 0.375, 1.0, 0.375, 0.875, 0.375, 0.875, 0.375, 1.0, 0.375, 0.875, 0.375, 0.75, 0.375, 0.75, 0.375, 0.875])
me_cube_021.use_remesh_fix_poles = True
me_cube_021.use_remesh_preserve_attributes = False
me_cube_021.use_mirror_vertex_groups = False
me_cube_021.update()

# ---- objects
ob_empty = bpy.data.objects.new('Empty', None)
ob_empty_001 = bpy.data.objects.new('Empty.001', None)
ob_head = bpy.data.objects.new('Head', me_cube)
ob_camera = bpy.data.objects.new('Camera', cam_camera)
ob_neck = bpy.data.objects.new('Neck', me_cube_001)
ob_torso = bpy.data.objects.new('Torso', me_cube_002)
ob_leftthigh = bpy.data.objects.new('LeftThigh', me_cube_004)
ob_leftknee = bpy.data.objects.new('LeftKnee', me_cube_005)
ob_leftlowerleg = bpy.data.objects.new('LeftLowerLeg', me_cube_006)
ob_leftfoot = bpy.data.objects.new('LeftFoot', me_cube_007)
ob_leftupperarm = bpy.data.objects.new('LeftUpperArm', me_cube_008)
ob_leftelbow = bpy.data.objects.new('LeftElbow', me_cube_009)
ob_leftlowerarm = bpy.data.objects.new('LeftLowerArm', me_cube_010)
ob_leftwrist = bpy.data.objects.new('LeftWrist', me_cube_011)
ob_rightthigh = bpy.data.objects.new('RightThigh', me_cube_013)
ob_rightknee = bpy.data.objects.new('RightKnee', me_cube_014)
ob_rightlowerleg = bpy.data.objects.new('RightLowerLeg', me_cube_015)
ob_rightfoot = bpy.data.objects.new('RightFoot', me_cube_016)
ob_rightupperarm = bpy.data.objects.new('RightUpperArm', me_cube_017)
ob_rightelbow = bpy.data.objects.new('RightElbow', me_cube_018)
ob_rightlowerarm = bpy.data.objects.new('RightLowerArm', me_cube_019)
ob_rightwrist = bpy.data.objects.new('RightWrist', me_cube_020)
ob_lefthand = bpy.data.objects.new('LeftHand', me_cube_012)
ob_righthand = bpy.data.objects.new('RightHand', me_cube_021)

# ---- transforms, parenting, visibility, modifiers, constraints
ob_empty.location = (-3.0, 0.2139, 2.259)
ob_empty.rotation_euler = (1.571, -0.0, 4.712)
ob_empty.empty_display_type = 'IMAGE'
ob_empty.empty_display_size = 5.0
ob_empty.lineart.crease_threshold = 0.0
ob_empty_001.location = (-0.702, 3.0, 2.259)
ob_empty_001.rotation_euler = (1.571, -0.0, 3.142)
ob_empty_001.empty_display_type = 'IMAGE'
ob_empty_001.empty_display_size = 5.0
ob_empty_001.lineart.crease_threshold = 0.0
ob_head.location = (0.0, 0.0, 0.0)
ob_head.lock_rotations_4d = False
ob_head.empty_display_type = 'ARROWS'
ob_head.lineart.crease_threshold = 0.0
_m = ob_head.modifiers.new('Mirror', 'MIRROR')
_m.use_clip = True
ob_camera.location = (7.359, -6.926, 4.958)
ob_camera.rotation_euler = (1.109, 0.0, 0.8149)
ob_camera.lock_rotations_4d = False
ob_camera.empty_display_type = 'ARROWS'
ob_camera.color = (0.0, 0.0, 0.0, 0.0)
ob_camera.display_type = 'WIRE'
ob_camera.lineart.crease_threshold = 0.0
ob_neck.location = (0.0, 0.07162, 4.35)
ob_neck.scale = (0.1138, 0.1138, 0.1138)
ob_neck.lineart.crease_threshold = 0.0
ob_torso.location = (0.0, 0.0, 0.0)
ob_torso.lineart.crease_threshold = 0.0
_m = ob_torso.modifiers.new('Mirror', 'MIRROR')
_m.use_clip = True
ob_leftthigh.location = (0.0, 0.0, 0.0)
ob_leftthigh.lineart.crease_threshold = 0.0
ob_leftknee.location = (0.0, 0.0, 0.0)
ob_leftknee.lineart.crease_threshold = 0.0
ob_leftlowerleg.location = (0.0, 0.0, -0.2049)
ob_leftlowerleg.lineart.crease_threshold = 0.0
ob_leftfoot.location = (0.0, 0.0, 0.0)
ob_leftfoot.lineart.crease_threshold = 0.0
ob_leftupperarm.location = (0.0, 0.0, 0.0)
ob_leftupperarm.lineart.crease_threshold = 0.0
ob_leftelbow.location = (0.0, 0.0, 0.0)
ob_leftelbow.lineart.crease_threshold = 0.0
ob_leftlowerarm.location = (-2.638e-17, -0.02487, -0.1188)
ob_leftlowerarm.lineart.crease_threshold = 0.0
ob_leftwrist.location = (0.0, 0.0, 0.0)
ob_leftwrist.lineart.crease_threshold = 0.0
ob_rightthigh.location = (-5.863e-18, 0.0, 0.0)
ob_rightthigh.scale = (-1.0, 1.0, 1.0)
ob_rightthigh.lineart.crease_threshold = 0.0
ob_rightknee.location = (-5.863e-18, 0.0, 0.0)
ob_rightknee.scale = (-1.0, 1.0, 1.0)
ob_rightknee.lineart.crease_threshold = 0.0
ob_rightlowerleg.location = (-5.863e-18, 0.0, -0.2049)
ob_rightlowerleg.scale = (-1.0, 1.0, 1.0)
ob_rightlowerleg.lineart.crease_threshold = 0.0
ob_rightfoot.location = (-5.863e-18, 0.0, 0.0)
ob_rightfoot.scale = (-1.0, 1.0, 1.0)
ob_rightfoot.lineart.crease_threshold = 0.0
ob_rightupperarm.location = (-5.863e-18, 0.0, 0.0)
ob_rightupperarm.scale = (-1.0, 1.0, 1.0)
ob_rightupperarm.lineart.crease_threshold = 0.0
ob_rightelbow.location = (-5.863e-18, 0.0, 0.0)
ob_rightelbow.scale = (-1.0, 1.0, 1.0)
ob_rightelbow.lineart.crease_threshold = 0.0
ob_rightlowerarm.location = (2.052e-17, -0.02487, -0.1188)
ob_rightlowerarm.scale = (-1.0, 1.0, 1.0)
ob_rightlowerarm.lineart.crease_threshold = 0.0
ob_rightwrist.location = (-5.863e-18, 0.0, 0.0)
ob_rightwrist.scale = (-1.0, 1.0, 1.0)
ob_rightwrist.lineart.crease_threshold = 0.0
ob_lefthand.location = (0.0, 0.0, 0.0)
ob_lefthand.lineart.crease_threshold = 0.0
ob_righthand.location = (-5.863e-18, 0.0, 0.0)
ob_righthand.scale = (-1.0, 1.0, 1.0)
ob_righthand.lineart.crease_threshold = 0.0

# ---- collection membership
col_collection_2.objects.link(ob_empty)
col_collection_2.objects.link(ob_empty_001)
col_collection.objects.link(ob_head)
col_collection.objects.link(ob_camera)
col_collection.objects.link(ob_neck)
col_collection.objects.link(ob_torso)
col_collection.objects.link(ob_leftthigh)
col_collection.objects.link(ob_leftknee)
col_collection.objects.link(ob_leftlowerleg)
col_collection.objects.link(ob_leftfoot)
col_collection.objects.link(ob_leftupperarm)
col_collection.objects.link(ob_leftelbow)
col_collection.objects.link(ob_leftlowerarm)
col_collection.objects.link(ob_leftwrist)
col_collection.objects.link(ob_rightthigh)
col_collection.objects.link(ob_rightknee)
col_collection.objects.link(ob_rightlowerleg)
col_collection.objects.link(ob_rightfoot)
col_collection.objects.link(ob_rightupperarm)
col_collection.objects.link(ob_rightelbow)
col_collection.objects.link(ob_rightlowerarm)
col_collection.objects.link(ob_rightwrist)
col_collection.objects.link(ob_lefthand)
col_collection.objects.link(ob_righthand)

# ---- scene / render settings (as saved in the file)
scene.camera = ob_camera
scene.frame_start = 1; scene.frame_end = 250; scene.frame_set(1)
scene.render.engine = 'BLENDER_EEVEE_NEXT'
scene.cycles.use_denoising = False
scene.cycles.samples = 128
scene.cycles.sampling_pattern = 'TABULATED_SOBOL'
scene.cycles.use_adaptive_sampling = False
scene.cycles.use_light_tree = False
scene.view_settings.view_transform = 'Filmic'
bpy.context.view_layer.update()

# ---- added for rendering (the .blend has no usable light): sun
light_auto_sun = bpy.data.lights.new('AutoSun', 'SUN')
light_auto_sun.energy = 3.0
light_auto_sun.angle = 0.0523599
ob_auto_sun = bpy.data.objects.new('AutoSun', light_auto_sun)
scene.collection.objects.link(ob_auto_sun)
ob_auto_sun.rotation_euler = (0.872665, 0.174533, 0.523599)
bpy.context.view_layer.update()

